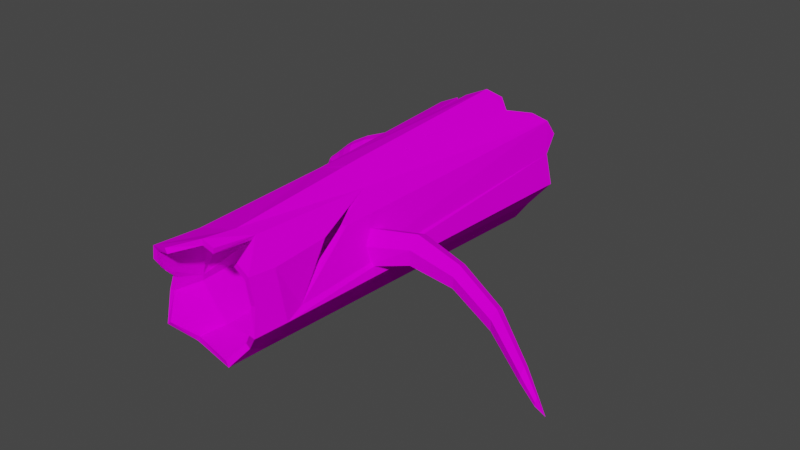 # Source: woodtunnel.blend  (saved by Blender 3.0.42; exported with 4.5.12 LTS)
import bpy
from mathutils import Matrix  # noqa: F401  (used for matrix-valued properties, if any)

bpy.ops.wm.read_factory_settings(use_empty=True)
scene = bpy.context.scene
scene.name = 'Scene'

# ---- collections
col_collection = bpy.data.collections.new('Collection'); scene.collection.children.link(col_collection)

# ---- images (referenced by path relative to the original .blend; pixels are not part of the script)
import os
ASSET_DIR = os.environ.get("B2B_ASSET_DIR", "")  # directory of the original .blend (textures are referenced by path, not embedded)
HERE = os.path.dirname(os.path.abspath(__file__))  # packed textures are extracted next to this script under _unpacked/

def load_image(name, relpath, width, height, colorspace="sRGB"):
    """Load a texture the original file referenced (path relative to the .blend, or extracted next to this script)."""
    p = next((c for c in (os.path.join(HERE, relpath), os.path.join(ASSET_DIR, relpath)) if relpath and os.path.exists(c)), "")
    if p:
        img = bpy.data.images.load(p, check_existing=True)
        img.name = name
    else:  # same state as the original file: an image datablock whose file is absent (Cycles renders it pink)
        img = bpy.data.images.new(name, width, height)
        img.source = "FILE"
        img.filepath = "//" + (relpath or name)
    img.colorspace_settings.name = colorspace
    return img
img_color_palette1_png = load_image('color_palette1.png', 'color_palette1.png', 1024, 1024, 'sRGB')

# ---- materials (node trees are filled in below, after node groups)
mat_darkwood = bpy.data.materials.new('darkwood')
mat_darkwood.use_transparent_shadow = False
mat_lightwood = bpy.data.materials.new('lightwood')
mat_lightwood.use_transparent_shadow = False

# ---- material node trees
mat_darkwood.use_nodes = True; mat_darkwood.node_tree.nodes.clear()
_N = mat_darkwood.node_tree.nodes; _L = mat_darkwood.node_tree.links
n0 = _N.new('ShaderNodeBsdfPrincipled'); n0.name = 'Principled BSDF'; n0.location = (10, 300)
n0.distribution = 'GGX'
n0.subsurface_method = 'RANDOM_WALK_SKIN'
n0.inputs[2].default_value = 1.0
n0.inputs[3].default_value = 1.45
n0.inputs[13].default_value = 0.0
n0.inputs[27].default_value = (0.0, 0.0, 0.0, 1.0)
n0.inputs[28].default_value = 1.0
n1 = _N.new('ShaderNodeOutputMaterial'); n1.name = 'Material Output'; n1.location = (300, 300)
n2 = _N.new('ShaderNodeTexImage'); n2.name = 'Image Texture'; n2.location = (-474, 292)
n2.image = img_color_palette1_png
n2.interpolation = 'Closest'
_L.new(n0.outputs[0], n1.inputs[0])
_L.new(n2.outputs[0], n0.inputs[0])
n1.is_active_output = True
mat_lightwood.use_nodes = True; mat_lightwood.node_tree.nodes.clear()
_N = mat_lightwood.node_tree.nodes; _L = mat_lightwood.node_tree.links
n0 = _N.new('ShaderNodeBsdfPrincipled'); n0.name = 'Principled BSDF'; n0.location = (10, 300)
n0.distribution = 'GGX'
n0.subsurface_method = 'RANDOM_WALK_SKIN'
n0.inputs[2].default_value = 1.0
n0.inputs[3].default_value = 1.45
n0.inputs[13].default_value = 0.0
n0.inputs[27].default_value = (0.0, 0.0, 0.0, 1.0)
n0.inputs[28].default_value = 1.0
n1 = _N.new('ShaderNodeOutputMaterial'); n1.name = 'Material Output'; n1.location = (300, 300)
n2 = _N.new('ShaderNodeTexImage'); n2.name = 'Image Texture'; n2.location = (-388, 199)
n2.image = img_color_palette1_png
n2.interpolation = 'Closest'
_L.new(n0.outputs[0], n1.inputs[0])
_L.new(n2.outputs[0], n0.inputs[0])
n1.is_active_output = True

# ---- world
world_world = bpy.data.worlds.new('World'); scene.world = world_world
world_world.use_nodes = True; world_world.node_tree.nodes.clear()
_N = world_world.node_tree.nodes; _L = world_world.node_tree.links
n0 = _N.new('ShaderNodeOutputWorld'); n0.name = 'World Output'; n0.location = (300, 300)
n1 = _N.new('ShaderNodeBackground'); n1.name = 'Background'; n1.location = (10, 300)
n1.inputs[0].default_value = (0.05088, 0.05088, 0.05088, 1.0)
_L.new(n1.outputs[0], n0.inputs[0])
n0.is_active_output = True
world_world.color = (0.05088, 0.05088, 0.05088)
world_world.use_sun_shadow = False
world_world.sun_shadow_jitter_overblur = 0.0

# ---- meshes
me_cylinder = bpy.data.meshes.new('Cylinder')
me_cylinder.from_pydata([(0.03627, 0.5459, -1.032), (0.03997, 0.2517, 0.9979), (1.041, 0.06213, -1.171), (0.8149, -0.1215, 0.967), (1.289, -1.025, -1.124), (1.006, -0.9601, 1.01), (0.5938, -1.897, -1.118), (0.47, -1.633, 1.024), (-0.5212, -1.897, -1.032), (-0.1365, 0.07694, 0.06352), (-0.3901, -1.633, 0.967), (-0.08403, 0.1051, 0.06543), (-0.1489, 0.07694, 0.05874), (-1.216, -1.025, -1.071), (-0.9264, -0.9601, 0.967), (-0.1445, 0.07694, 0.05278), (-0.07582, 0.1051, 0.05438), (-0.9683, 0.06213, -1.032), (-0.735, -0.01133, 1.075), (0.7331, -0.1867, 0.967), (-0.6532, -0.06996, 1.075), (-0.3447, -1.538, 0.967), (0.9044, -0.9368, 1.01), (-0.8244, -0.9368, 0.967), (0.4247, -1.538, 1.024), (0.03997, 0.1471, 0.9979), (0.03627, 0.4104, -1.032), (1.157, -0.9947, -1.124), (-0.4624, -1.775, -1.032), (-0.8623, -0.02239, -1.032), (-1.084, -0.9947, -1.071), (0.9349, -0.02239, -1.171), (0.535, -1.775, -1.118), (0.4108, 0.08065, 0.1052), (0.8181, -0.1155, 0.3673), (0.9888, -0.8636, 0.7219), (0.8181, -0.1155, 0.5061), (0.7413, -0.1368, 0.4968), (2.416, -0.8466, 0.1722), (0.9811, -0.9417, 0.2118), (0.7176, -0.1155, 0.3673), (2.425, -0.7876, 0.2182), (0.7356, -0.1813, 0.3985), (0.9679, -0.8501, 0.2832), (0.7356, -0.1813, 0.5251), (0.3212, 0.08065, 0.1052), (2.443, -0.5807, 0.2238), (0.886, -0.5287, 0.2919), (0.8396, -0.856, 0.7368), (-0.8339, -0.5026, 0.6711), (2.451, -0.4328, 0.1834), (0.8992, -0.2989, 0.2291), (-0.7913, -0.3157, -0.05741), (-0.8442, -0.5476, 0.4113), (2.442, -0.4918, 0.1374), (0.8852, -0.3905, 0.1577), (-0.7379, -0.509, 0.7282), (2.425, -0.6986, 0.1318), (-0.6964, -0.3274, 0.02023), (-0.7478, -0.5527, 0.4757), (0.9489, -0.7119, 0.149), (-0.1977, 0.1483, 0.09554), (3.215, -1.16, 0.2251), (3.223, -1.107, 0.2665), (-0.2077, 0.1435, 0.109), (3.239, -0.9207, 0.2715), (-0.1571, 0.1679, 0.08954), (-0.1797, 0.157, 0.1199), (3.247, -0.7877, 0.2352), (-0.1166, 0.1874, 0.09554), (3.239, -0.8407, 0.1938), (-0.1346, 0.1787, 0.1199), (3.223, -1.027, 0.1888), (3.965, -1.46, 0.3702), (-0.1065, 0.1922, 0.109), (-0.1571, 0.06237, 0.08954), (3.976, -1.332, 0.3736), (3.976, -1.277, 0.3199), (-0.1797, 0.05153, 0.1199), (-0.1977, 0.04283, 0.09554), (3.965, -1.405, 0.3165), (3.96, -1.497, 0.3416), (-0.2077, 0.03801, 0.109), (-0.1166, 0.08191, 0.09554), (3.981, -1.24, 0.3485), (1.599, -0.7881, 0.1502), (-0.1346, 0.07321, 0.1199), (1.611, -0.7097, 0.2114), (-0.1065, 0.08673, 0.109), (-0.04259, 0.223, 0.04946), (1.635, -0.4347, 0.2188), (-0.06103, 0.2142, 0.07429), (1.646, -0.2379, 0.1651), (-0.07582, 0.207, 0.05438), (1.634, -0.3163, 0.1039), (1.611, -0.5914, 0.09648), (-0.08403, 0.2031, 0.06543), (-0.009361, 0.239, 0.05438), (4.262, -1.687, 0.3874), (4.267, -1.619, 0.3892), (-0.02415, 0.2319, 0.07429), (4.267, -1.59, 0.3607), (-0.001153, 0.243, 0.06543), (-0.0684, 0.1051, 0.05328), (4.261, -1.658, 0.3589), (-0.0684, 0.1051, 0.07145), (4.259, -1.707, 0.3722), (-0.04259, 0.1175, 0.04946), (4.27, -1.57, 0.3759), (-0.06103, 0.1087, 0.07429), (4.364, -1.889, 0.3469), (-1.526, -0.6829, -0.6835), (-0.009361, 0.1335, 0.05438), (-0.02415, 0.1264, 0.07429), (-1.561, -0.8036, -0.7217), (-1.622, -0.7607, -0.7844), (-0.001153, 0.1375, 0.06543), (-1.647, -0.586, -0.8171), (-0.1179, 0.1868, 0.04076), (-1.611, -0.4542, -0.7872), (-0.1082, 0.1914, 0.03402), (-0.1135, 0.1889, 0.03479), (-1.551, -0.459, -0.7139), (-0.1096, 0.1908, 0.04397), (-1.876, -0.7631, -0.6644), (-1.904, -0.8694, -0.6885), (-0.1055, 0.1927, 0.04554), (-0.09555, 0.1975, 0.03214), (-1.953, -0.8349, -0.739), (-0.08559, 0.2023, 0.04554), (-1.973, -0.696, -0.7654), (-1.944, -0.5631, -0.7413), (-0.07761, 0.2062, 0.03479), (-0.07318, 0.2083, 0.04076), (-1.896, -0.5821, -0.6908), (-0.1135, 0.0834, 0.03479), (-2.674, -1.29, -0.6961), (-0.1179, 0.08126, 0.04076), (-2.705, -1.268, -0.729), (-2.7, -1.107, -0.7305), (-0.09555, 0.09203, 0.03214), (-2.668, -1.13, -0.6976), (-0.1055, 0.08724, 0.04554), (-2.655, -1.221, -0.6805), (-0.07761, 0.1007, 0.03479), (-0.08559, 0.09682, 0.04554), (-2.719, -1.176, -0.7462), (-0.07318, 0.1028, 0.04076), (-0.1166, 0.1874, 0.06352), (-0.1107, 0.1902, 0.05246), (-1.059, -0.5213, -0.8634), (-0.112, 0.1896, 0.06175), (-0.1365, 0.1778, 0.06352), (-0.1265, 0.1826, 0.05013), (-0.1489, 0.1718, 0.05874), (-2.795, -1.368, -0.7094), (-2.833, -1.338, -0.7328), (-0.1445, 0.174, 0.05278), (-0.1086, 0.1912, 0.05278), (-2.828, -1.214, -0.7244), (-0.1042, 0.1934, 0.05874), (-2.789, -1.223, -0.6984), (-0.1269, 0.07694, 0.05018), (-2.772, -1.311, -0.6922), (-0.1167, 0.08187, 0.05159), (-2.85, -1.267, -0.7438), (-0.1265, 0.07711, 0.05013), (-2.975, -1.496, -0.7263), (-0.1269, 0.07694, 0.06352), (-0.1166, 0.0819, 0.06352), (-0.1086, 0.08575, 0.05278), (-0.1042, 0.08788, 0.05874), (-0.07502, 0.2074, 0.08251), (-0.06038, 0.2145, 0.08035), (-0.05709, 0.2161, 0.07986), (-0.04713, 0.2208, 0.09326), (-0.03472, 0.2268, 0.08847), (-0.03915, 0.2247, 0.08251), (-0.03545, 0.2265, 0.0875), (-0.07945, 0.2053, 0.08847), (-0.06704, 0.2113, 0.09326), (-0.04713, 0.1153, 0.09326), (-0.05709, 0.1106, 0.07986), (-0.06038, 0.109, 0.08035), (-0.03915, 0.1192, 0.08251), (-0.03472, 0.1213, 0.08847), (-0.07103, 0.1038, 0.08192), (-0.07502, 0.1019, 0.08251), (-0.07945, 0.09978, 0.08847), (-0.06704, 0.1058, 0.09326), (0.2101, 0.289, -0.2685), (0.2145, 0.2869, -0.2744), (0.2225, 0.2793, -0.2637), (0.2424, 0.2651, -0.2637), (0.2325, 0.2745, -0.2771), (0.2504, 0.2612, -0.2744), (0.2548, 0.257, -0.2685), (0.2325, 0.1889, -0.2771), (0.2257, 0.1912, -0.2761), (0.2288, 0.1876, -0.2637), (0.2548, 0.1791, -0.2685), (0.2504, 0.1819, -0.2744), (0.2424, 0.1827, -0.2637), (0.2145, 0.1969, -0.2744), (0.2101, 0.1984, -0.2685), (0.2225, 0.191, -0.2637), (0.1906, 0.3322, -0.4372), (0.1862, 0.3343, -0.4312), (0.1931, 0.329, -0.4286), (0.2074, 0.3184, -0.4264), (0.2038, 0.3231, -0.4391), (0.1986, 0.3247, -0.4264), (0.2086, 0.3217, -0.4398), (0.2309, 0.3114, -0.4312), (0.2265, 0.3146, -0.4372), (0.2185, 0.3145, -0.4264), (0.1862, 0.2365, -0.4312), (0.1867, 0.2364, -0.4318), (0.1869, 0.2361, -0.431), (0.1931, 0.2334, -0.4286), (0.1906, 0.236, -0.4372), (0.2074, 0.2277, -0.4264), (0.1986, 0.2309, -0.4264), (0.2086, 0.23, -0.4398), (0.2309, 0.2201, -0.4312), (0.2265, 0.2229, -0.4372), (0.2185, 0.2237, -0.4264), (-0.06497, 0.1912, 0.3801), (-0.06114, 0.1933, 0.3749), (-0.06054, 0.1935, 0.3741), (-0.04261, 0.2003, 0.3714), (-0.04193, 0.2005, 0.3715), (-0.0401, 0.2004, 0.3848), (-0.05256, 0.1959, 0.3848), (-0.02467, 0.2101, 0.3741), (-0.02025, 0.2117, 0.3801), (-0.04095, 0.2022, 0.3717), (-0.03916, 0.202, 0.3848), (-0.03266, 0.2054, 0.3848), (-0.06114, 0.0899, 0.3749), (-0.06497, 0.08781, 0.3801), (-0.06054, 0.09023, 0.3741), (-0.05256, 0.09321, 0.3848), (-0.04261, 0.09873, 0.3714), (-0.03266, 0.1024, 0.3848), (-0.02467, 0.1069, 0.3741), (-0.02025, 0.1085, 0.3801), (-0.4197, 0.3263, -1.032), (-0.6002, 0.2394, -1.032), (-0.4598, 0.2514, -0.757), (-0.334, 0.232, -1.032), (-0.573, 0.1169, -1.032), (-0.4027, 0.1162, -0.6855), (-0.7949, -0.3318, 0.005077), (0.369, 0.1279, 0.005077), (-0.1426, 0.1963, 0.005077), (0.03819, 0.2478, 0.005077), (0.03819, 0.3642, 0.005077), (-0.7335, -0.1239, 0.005077), (-0.8245, -0.05128, 0.005077), (-0.1043, 0.2011, 0.005077), (-0.7173, -0.9305, 0.8278), (-0.2529, -1.513, 0.8278), (-0.2968, -1.604, 0.8278), (-0.816, -0.953, 0.8278), (0.9562, -0.9305, 0.8278), (0.1195, 0.1188, 0.8278), (-0.7851, -0.8474, 0.8278), (0.865, -0.1441, 0.8278), (-0.6879, -0.82, 0.8278), (0.1097, 0.2013, 0.8278), (-0.5464, -0.2341, 0.8278), (0.7868, -0.2064, 0.8278), (-0.6773, -0.03809, 0.8278), (-0.4683, -0.1765, 0.8278), (0.5358, -1.604, 0.8278), (0.1195, 0.22, 0.8278), (1.055, -0.953, 0.8278), (0.1097, 0.1015, 0.8278), (0.4919, -1.513, 0.8278), (-0.3475, 0.1202, 1.105), (-0.3066, 0.03856, 1.105), (1.165, -0.4814, -1.124), (1.046, -0.5086, -1.124), (0.9903, -0.2655, -1.217), (1.103, -0.2096, -1.217), (0.5386, 0.304, -1.001), (0.4856, 0.194, -1.001), (0.9626, -0.1439, -1.194), (0.7897, 0.1831, -1.136), (0.7102, 0.0858, -1.136), (0.2874, 0.425, -1.067), (0.2609, 0.3022, -1.067), (0.9414, -1.461, -1.078), (0.8459, -1.385, -1.078), (0.03627, -1.775, -1.118), (0.03627, -1.897, -1.118), (-0.8688, -1.461, -0.8797), (-0.7733, -1.385, -0.8797), (-1.092, -0.4814, -1.083), (-0.9733, -0.5086, -1.083), (-0.4851, -1.222, 0.8278), (-0.5846, -1.238, 1.062), (-0.6582, -1.296, 1.062), (-0.8664, -1.679, -1.041), (-0.7893, -1.58, -1.041), (-1.043, -1.243, -1.134), (-0.9288, -1.19, -1.134), (0.3791, 0.1568, 0.792), (0.3382, 0.07192, 0.792), (0.2133, 0.06363, 0.9902), (0.2337, 0.1584, 0.9902), (0.5283, -0.02824, 0.9492), (0.467, -0.1033, 0.9492), (0.7382, -1.296, 0.967), (0.6645, -1.238, 0.967), (0.9106, -0.5408, 0.967), (0.8187, -0.5618, 0.967), (-0.7388, -0.5034, 1.021), (-0.8307, -0.4857, 1.021), (0.4473, -1.585, 1.024), (-0.7828, -0.2485, 1.071), (-0.696, -0.2867, 1.071), (-0.7816, -0.7201, 0.9542), (-0.8785, -0.7229, 0.9542), (-1.099, -0.7449, -0.8132), (-1.096, -0.7979, -0.7351), (-2.346, -0.9841, -0.6646), (-1.058, -0.5274, -0.8607), (-1.058, -0.5261, -0.8625), (-1.06, -0.5364, -0.8602), (-1.05, -0.6353, -0.6984), (-2.423, -0.9297, -0.7442), (-1.015, -0.3542, -0.8254), (-1.057, -0.519, -0.861), (-1.016, -0.3617, -0.7343), (-2.4, -0.8459, -0.7252), (-2.407, -1.041, -0.7234), (-2.369, -1.068, -0.6836), (-2.362, -0.8731, -0.6854), (-2.584, -1.06, -0.747), (-2.57, -1.156, -0.729), (-2.564, -0.9873, -0.7305), (-2.517, -1.107, -0.6781), (-2.537, -1.18, -0.6945), (-2.531, -1.011, -0.6961), (-2.22, -0.714, -0.7241), (-2.228, -0.935, -0.7221), (-2.184, -0.9659, -0.6769), (-2.177, -0.7449, -0.679), (-2.159, -0.8708, -0.6554), (-2.246, -0.809, -0.7457), (3.594, -1.216, 0.2526), (3.608, -1.126, 0.3226), (3.607, -1.059, 0.2569), (3.587, -1.328, 0.2834), (3.594, -1.284, 0.3183), (3.614, -1.014, 0.2918), (-2.261, -0.7913, -0.7752), (-2.246, -0.8149, -0.7776), (-2.255, -0.7632, -0.7771), (-2.233, -0.752, -0.7818), (-2.211, -0.7659, -0.7859), (-2.206, -0.7946, -0.7861), (-2.221, -0.8164, -0.7824), (-2.296, -0.8052, -0.7931), (-2.284, -0.823, -0.7949), (-2.292, -0.7841, -0.7946), (-2.275, -0.7757, -0.7981), (-2.259, -0.7862, -0.8011), (-2.255, -0.8077, -0.8013), (-2.266, -0.8242, -0.7986), (-2.313, -0.8352, -0.8091), (-2.3, -0.8551, -0.8074), (-2.308, -0.8186, -0.8144), (-2.29, -0.8179, -0.8192), (-2.271, -0.8335, -0.82), (-2.267, -0.8538, -0.8162), (-2.28, -0.8634, -0.8106), (-2.339, -0.8705, -0.8237), (-2.331, -0.8832, -0.8227), (-2.336, -0.8599, -0.8271), (-2.325, -0.8595, -0.8302), (-2.313, -0.8694, -0.8307), (-2.31, -0.8823, -0.8282), (-2.318, -0.8885, -0.8247), (-2.359, -0.897, -0.8347), (-2.354, -0.9039, -0.8342), (-2.357, -0.8912, -0.8366), (-2.351, -0.891, -0.8383), (-2.344, -0.8964, -0.8385), (-2.343, -0.9035, -0.8372), (-2.347, -0.9068, -0.8353), (-2.391, -0.9119, -0.8505), (-2.206, -0.7456, -0.7692), (-2.23, -0.7577, -0.7641), (-2.177, -0.7915, -0.7738), (-2.183, -0.7606, -0.7735), (-2.22, -0.8133, -0.7646), (-2.193, -0.8149, -0.7699), (-2.236, -0.7879, -0.7621), (-2.218, -0.7858, -0.7483), (-2.197, -0.8179, -0.7516), (-2.143, -0.7904, -0.7632), (-2.164, -0.82, -0.7582), (-2.131, -0.7036, -0.7344), (-2.175, -0.7262, -0.7249), (-2.186, -0.7824, -0.7211), (-2.155, -0.8299, -0.7258), (-2.086, -0.7316, -0.7424), (-2.075, -0.7892, -0.743), (-2.106, -0.8329, -0.7356), (-2.211, -0.7478, -0.7509), (-2.181, -0.7325, -0.7573), (-2.151, -0.7514, -0.7628), (-2.261, -0.7913, -0.7752), (-2.246, -0.8149, -0.7776), (-2.255, -0.7632, -0.7771), (-2.233, -0.752, -0.7818), (-2.211, -0.7659, -0.7859), (-2.206, -0.7946, -0.7861), (-2.221, -0.8164, -0.7824), (-2.296, -0.8052, -0.7931), (-2.284, -0.823, -0.7949), (-2.292, -0.7841, -0.7946), (-2.275, -0.7757, -0.7981), (-2.259, -0.7862, -0.8011), (-2.255, -0.8077, -0.8013), (-2.266, -0.8242, -0.7986), (-2.313, -0.8352, -0.8091), (-2.3, -0.8551, -0.8074), (-2.308, -0.8186, -0.8144), (-2.29, -0.8179, -0.8192), (-2.271, -0.8335, -0.82), (-2.267, -0.8538, -0.8162), (-2.28, -0.8634, -0.8106), (-2.339, -0.8705, -0.8237), (-2.331, -0.8832, -0.8227), (-2.336, -0.8599, -0.8271), (-2.325, -0.8595, -0.8302), (-2.313, -0.8694, -0.8307), (-2.31, -0.8823, -0.8282), (-2.318, -0.8885, -0.8247), (-2.359, -0.897, -0.8347), (-2.354, -0.9039, -0.8342), (-2.357, -0.8912, -0.8366), (-2.351, -0.891, -0.8383), (-2.344, -0.8964, -0.8385), (-2.343, -0.9035, -0.8372), (-2.347, -0.9068, -0.8353), (-2.391, -0.9119, -0.8505), (-2.206, -0.7456, -0.7692), (-2.23, -0.7577, -0.7641), (-2.177, -0.7915, -0.7738), (-2.183, -0.7606, -0.7735), (-2.22, -0.8133, -0.7646), (-2.193, -0.8149, -0.7699), (-2.236, -0.7879, -0.7621), (-2.218, -0.7858, -0.7483), (-2.197, -0.8179, -0.7516), (-2.143, -0.7904, -0.7632), (-2.164, -0.82, -0.7582), (-2.131, -0.7036, -0.7344), (-2.175, -0.7262, -0.7249), (-2.186, -0.7824, -0.7211), (-2.155, -0.8299, -0.7258), (-2.086, -0.7316, -0.7424), (-2.075, -0.7892, -0.743), (-2.106, -0.8329, -0.7356), (-2.211, -0.7478, -0.7509), (-2.181, -0.7325, -0.7573), (-2.151, -0.7514, -0.7628), (-1.439, -0.795, -0.6045), (-1.41, -0.8488, -0.6098), (-1.5, -0.7779, -0.6074), (-1.546, -0.8105, -0.6164), (-1.543, -0.8681, -0.6247), (-1.493, -0.9075, -0.626), (-1.434, -0.8989, -0.6194), (-1.463, -0.8714, -0.5649), (-1.441, -0.9119, -0.5689), (-1.509, -0.8586, -0.5671), (-1.544, -0.883, -0.5739), (-1.542, -0.9264, -0.5801), (-1.504, -0.9561, -0.5811), (-1.46, -0.9496, -0.5761), (-1.458, -0.9733, -0.5373), (-1.421, -0.9993, -0.5454), (-1.509, -0.9859, -0.5357), (-1.535, -1.028, -0.5418), (-1.516, -1.067, -0.5509), (-1.467, -1.074, -0.5563), (-1.424, -1.044, -0.5538), (-1.435, -1.065, -0.5049), (-1.411, -1.081, -0.5101), (-1.467, -1.073, -0.5039), (-1.484, -1.099, -0.5078), (-1.472, -1.125, -0.5136), (-1.44, -1.129, -0.517), (-1.413, -1.11, -0.5154), (-1.417, -1.134, -0.4808), (-1.404, -1.143, -0.4836), (-1.435, -1.139, -0.4803), (-1.444, -1.153, -0.4824), (-1.438, -1.167, -0.4856), (-1.42, -1.17, -0.4874), (-1.406, -1.159, -0.4866), (-1.434, -1.204, -0.4454), (-1.524, -0.7627, -0.6454), (-1.474, -0.7276, -0.6357), (-1.467, -0.867, -0.6557), (-1.52, -0.8247, -0.6543), (-1.377, -0.8039, -0.6383), (-1.403, -0.8578, -0.6486), (-1.409, -0.746, -0.6326), (-1.371, -0.689, -0.657), (-1.331, -0.7621, -0.6643), (-1.444, -0.8417, -0.6863), (-1.363, -0.8301, -0.6773), (-1.507, -0.6043, -0.7275), (-1.414, -0.5389, -0.7095), (-1.292, -0.5732, -0.7036), (-1.233, -0.6813, -0.7143), (-1.501, -0.72, -0.7441), (-1.401, -0.799, -0.7468), (-1.282, -0.7817, -0.7335), (-1.453, -0.6658, -0.661), (-1.516, -0.71, -0.6732), (-1.512, -0.7883, -0.6845)], [], [(211, 208, 191, 194, 209), (238, 237, 232, 233, 227, 228, 71, 67, 64, 61, 66, 69, 151, 148, 152, 154, 157, 153, 149, 123, 118, 121, 120, 260, 255, 0, 247, 249, 248, 17, 259, 273, 270, 100, 178, 176, 175, 180, 179, 172, 173, 91, 96, 74, 229, 230, 231, 236, 234, 235), (257, 254, 196, 193, 192, 190, 191, 0), (308, 312, 3, 268, 36, 33, 254, 257, 276, 1, 311), (305, 298, 301, 262, 28), (220, 217, 216, 218, 219, 198, 203, 26, 40, 45, 202, 200, 201, 197, 221, 226, 224, 225, 223), (314, 7, 275, 277, 5), (24, 21, 10, 7, 320), (302, 303, 10, 21), (309, 310, 25, 266, 256, 26, 203, 204, 205, 199, 202, 45, 37, 44, 272, 19, 313), (294, 32, 279, 265, 27), (177, 178, 100, 91, 173, 174), (209, 194, 195, 196, 254, 33, 34, 2, 289, 286, 291, 0, 191, 208, 207, 206, 210, 212, 214, 213, 215), (228, 229, 74, 71), (260, 120, 127, 132, 133, 129, 126, 123, 149, 158, 160, 151, 69, 74, 96, 93, 89, 97, 102, 100, 270, 276, 257), (29, 17, 248, 251), (258, 271, 58, 59, 269, 261, 30, 300, 29), (44, 48, 42, 31, 288, 284, 283, 27, 265, 272), (222, 221, 197, 198, 219), (303, 14, 264, 263, 10), (58, 52, 53, 59), (316, 5, 277, 268, 3), (40, 26, 42), (7, 10, 263, 275), (295, 28, 262, 279, 32), (182, 183, 109, 113, 278, 274, 82, 78, 86, 239, 240, 242, 244, 246, 245, 243, 241, 88, 83, 75, 79, 137, 164, 166, 162, 168, 169, 171, 170, 142, 145, 147, 103, 105, 186, 187, 188, 189, 181, 185, 184), (135, 137, 79, 82, 274, 271, 258, 256, 266, 278, 113, 116, 112, 107, 103, 147, 144, 140), (164, 137, 142, 170), (0, 255, 260), (86, 88, 241, 239), (105, 109, 183, 186), (42, 48, 35, 34, 40), (45, 33, 36, 37), (48, 44, 37, 36, 35), (34, 33, 45, 40), (287, 290, 31, 42, 26, 292), (273, 259, 253, 49, 53, 267), (49, 56, 59, 53), (269, 59, 56, 58, 271), (56, 49, 253, 52, 58), (83, 69, 66, 75), (88, 74, 69, 83), (71, 74, 88, 86), (67, 71, 86, 78), (64, 67, 78, 82), (64, 82, 79, 61), (75, 66, 61, 79), (112, 97, 89, 107), (116, 102, 97, 112), (100, 102, 116, 113), (91, 100, 113, 109), (109, 105, 11, 96, 91), (96, 11, 16, 93), (103, 107, 89, 93, 16), (16, 11, 105, 103), (144, 132, 127, 140), (132, 144, 147, 133), (129, 133, 147, 145), (126, 129, 145, 142), (118, 123, 126, 142, 137), (118, 137, 135, 121), (120, 121, 135, 140, 127), (149, 153, 166, 164, 170, 158), (171, 160, 158, 170), (169, 148, 151, 160, 171), (169, 168, 9, 152, 148), (9, 12, 154, 152), (154, 12, 15, 157), (162, 166, 153, 157, 15), (162, 15, 12, 9, 168), (184, 177, 174, 182), (178, 177, 184, 185, 176), (175, 176, 185, 181), (180, 175, 181, 189), (179, 180, 189, 188), (179, 188, 187, 172), (182, 174, 173, 172, 187, 186, 183), (201, 195, 194, 197), (200, 196, 195, 201), (193, 196, 200, 202), (205, 192, 193, 202, 199), (190, 192, 205, 204), (191, 190, 204, 203), (203, 198, 197, 194, 191), (225, 214, 212, 223), (224, 213, 214, 225), (215, 213, 224, 226), (221, 222, 211, 209, 215, 226), (216, 207, 208, 211, 222, 219, 218), (217, 220, 206, 207, 216), (223, 212, 210, 206, 220), (245, 234, 236, 231, 230, 243), (246, 235, 234, 245), (238, 235, 246, 244), (242, 233, 232, 237, 238, 244), (227, 233, 242, 240), (241, 229, 228, 227, 240, 239), (243, 230, 229, 241), (252, 249, 247, 250), (248, 249, 252, 251), (252, 250, 26, 256, 258, 29, 251), (253, 259, 17, 52), (260, 257, 0), (279, 262, 21, 24), (278, 266, 25), (271, 274, 20), (324, 319, 321, 18, 273, 267, 14), (323, 23, 269, 271, 20, 322, 318), (273, 18, 280, 1, 270), (265, 22, 317, 19, 272), (297, 304, 8, 263, 264, 13, 306), (282, 285, 2, 34, 35, 36, 268, 277, 4), (263, 8, 296, 6, 275), (278, 25, 281, 20, 274), (267, 264, 14), (301, 261, 23, 302), (275, 6, 293, 4, 277), (279, 24, 315, 22, 265), (276, 270, 1), (261, 269, 23), (325, 13, 264, 267, 53, 52, 17, 299, 329, 328, 334, 333, 335, 331, 326), (329, 299, 13, 325, 330), (281, 280, 18, 20), (314, 315, 24, 320, 7), (25, 1, 280, 281), (290, 289, 2, 31), (283, 282, 4, 27), (294, 293, 6, 32), (284, 285, 282, 283), (288, 31, 2, 285, 284), (292, 291, 286, 287), (287, 286, 289, 290), (26, 0, 291, 292), (250, 247, 0, 26), (27, 4, 293, 294), (32, 6, 296, 295), (305, 304, 297, 298), (295, 296, 8, 28), (307, 306, 13, 30), (300, 299, 17, 29), (30, 13, 299, 300), (323, 324, 14, 23), (317, 22, 5, 316), (313, 19, 3, 312), (23, 14, 303, 302), (262, 301, 302, 21), (307, 30, 261, 301, 298), (28, 8, 304, 305), (298, 297, 306, 307), (310, 309, 308, 311), (25, 310, 311, 1), (309, 313, 312, 308), (22, 315, 314, 5), (19, 317, 316, 3), (322, 321, 319, 318), (20, 18, 321, 322), (318, 319, 324, 323), (87, 43, 39, 85), (90, 47, 43, 87), (92, 51, 47, 90), (94, 55, 51, 92), (43, 47, 51, 55, 60, 39), (95, 60, 55, 94), (68, 70, 54, 50), (352, 355, 62, 72), (63, 65, 46, 41), (70, 72, 57, 54), (62, 63, 41, 38), (65, 68, 50, 46), (356, 353, 65, 63), (354, 352, 72, 70), (353, 357, 68, 65), (355, 356, 63, 62), (39, 60, 95, 85), (57, 72, 62, 38), (57, 95, 94, 54), (54, 94, 92, 50), (50, 92, 90, 46), (46, 90, 87, 41), (41, 87, 85, 38), (95, 57, 38, 85), (357, 84, 77, 354), (104, 106, 81, 80), (106, 98, 73, 81), (108, 101, 77, 84), (98, 99, 76, 73), (99, 108, 84, 76), (101, 104, 80, 77), (110, 101, 108), (110, 108, 99), (110, 104, 101), (110, 106, 104), (110, 98, 106), (110, 99, 98), (328, 329, 150, 333, 334), (130, 131, 119, 117), (349, 350, 124, 134), (125, 128, 115, 114), (131, 134, 122, 119), (124, 125, 114, 111), (128, 130, 117, 115), (348, 347, 128, 125), (346, 349, 134, 131), (347, 351, 130, 128), (350, 348, 125, 124), (122, 134, 124, 111), (122, 335, 333, 119), (119, 333, 150, 117), (325, 115, 117, 150, 329, 330), (326, 114, 115, 325), (331, 111, 114, 326), (335, 122, 111, 331), (340, 146, 139, 342), (161, 163, 143, 141), (163, 155, 136, 143), (165, 159, 139, 146), (155, 156, 138, 136), (156, 165, 146, 138), (159, 161, 141, 139), (167, 159, 165), (167, 165, 156), (167, 161, 159), (167, 163, 161), (167, 155, 163), (167, 156, 155), (351, 332, 336, 346), (343, 344, 338, 327), (341, 340, 332, 337), (342, 345, 339, 336), (344, 341, 337, 338), (345, 343, 327, 339), (141, 143, 343, 345), (136, 138, 341, 344), (139, 141, 345, 342), (138, 146, 340, 341), (143, 136, 344, 343), (332, 340, 342, 336), (130, 351, 346, 131), (327, 338, 348, 350), (337, 332, 351, 347), (336, 339, 349, 346), (338, 337, 347, 348), (339, 327, 350, 349), (68, 357, 354, 70), (81, 73, 356, 355), (76, 84, 357, 353), (77, 80, 352, 354), (73, 76, 353, 356), (80, 81, 355, 352), (360, 358, 365, 367), (398, 399, 364, 359), (396, 397, 362, 363), (394, 395, 360, 361), (400, 398, 359, 358), (399, 396, 363, 364), (397, 394, 361, 362), (395, 400, 358, 360), (371, 370, 377, 378), (359, 364, 371, 366), (363, 362, 369, 370), (361, 360, 367, 368), (358, 359, 366, 365), (364, 363, 370, 371), (362, 361, 368, 369), (373, 378, 385, 380), (369, 368, 375, 376), (367, 365, 372, 374), (366, 371, 378, 373), (370, 369, 376, 377), (368, 367, 374, 375), (365, 366, 373, 372), (383, 382, 389, 390), (377, 376, 383, 384), (375, 374, 381, 382), (372, 373, 380, 379), (378, 377, 384, 385), (376, 375, 382, 383), (374, 372, 379, 381), (392, 391, 393), (381, 379, 386, 388), (380, 385, 392, 387), (384, 383, 390, 391), (382, 381, 388, 389), (379, 380, 387, 386), (385, 384, 391, 392), (413, 412, 395, 394), (390, 389, 393), (388, 386, 393), (387, 392, 393), (391, 390, 393), (389, 388, 393), (386, 387, 393), (401, 402, 398, 400), (404, 403, 396, 399), (414, 413, 394, 397), (412, 401, 400, 395), (403, 414, 397, 396), (402, 404, 399, 398), (404, 402, 408, 411), (407, 406, 405, 409, 410, 411, 408), (414, 403, 410, 409), (401, 412, 406, 407), (403, 404, 411, 410), (402, 401, 407, 408), (413, 414, 409, 405), (412, 413, 405, 406), (417, 415, 422, 424), (455, 456, 421, 416), (453, 454, 419, 420), (451, 452, 417, 418), (457, 455, 416, 415), (456, 453, 420, 421), (454, 451, 418, 419), (452, 457, 415, 417), (428, 427, 434, 435), (416, 421, 428, 423), (420, 419, 426, 427), (418, 417, 424, 425), (415, 416, 423, 422), (421, 420, 427, 428), (419, 418, 425, 426), (430, 435, 442, 437), (426, 425, 432, 433), (424, 422, 429, 431), (423, 428, 435, 430), (427, 426, 433, 434), (425, 424, 431, 432), (422, 423, 430, 429), (440, 439, 446, 447), (434, 433, 440, 441), (432, 431, 438, 439), (429, 430, 437, 436), (435, 434, 441, 442), (433, 432, 439, 440), (431, 429, 436, 438), (449, 448, 450), (438, 436, 443, 445), (437, 442, 449, 444), (441, 440, 447, 448), (439, 438, 445, 446), (436, 437, 444, 443), (442, 441, 448, 449), (470, 469, 452, 451), (447, 446, 450), (445, 443, 450), (444, 449, 450), (448, 447, 450), (446, 445, 450), (443, 444, 450), (458, 459, 455, 457), (461, 460, 453, 456), (471, 470, 451, 454), (469, 458, 457, 452), (460, 471, 454, 453), (459, 461, 456, 455), (461, 459, 465, 468), (464, 463, 462, 466, 467, 468, 465), (471, 460, 467, 466), (458, 469, 463, 464), (460, 461, 468, 467), (459, 458, 464, 465), (470, 471, 466, 462), (469, 470, 462, 463), (474, 472, 479, 481), (512, 513, 478, 473), (510, 511, 476, 477), (508, 509, 474, 475), (514, 512, 473, 472), (513, 510, 477, 478), (511, 508, 475, 476), (509, 514, 472, 474), (485, 484, 491, 492), (473, 478, 485, 480), (477, 476, 483, 484), (475, 474, 481, 482), (472, 473, 480, 479), (478, 477, 484, 485), (476, 475, 482, 483), (487, 492, 499, 494), (483, 482, 489, 490), (481, 479, 486, 488), (480, 485, 492, 487), (484, 483, 490, 491), (482, 481, 488, 489), (479, 480, 487, 486), (497, 496, 503, 504), (491, 490, 497, 498), (489, 488, 495, 496), (486, 487, 494, 493), (492, 491, 498, 499), (490, 489, 496, 497), (488, 486, 493, 495), (506, 505, 507), (495, 493, 500, 502), (494, 499, 506, 501), (498, 497, 504, 505), (496, 495, 502, 503), (493, 494, 501, 500), (499, 498, 505, 506), (527, 526, 509, 508), (504, 503, 507), (502, 500, 507), (501, 506, 507), (505, 504, 507), (503, 502, 507), (500, 501, 507), (515, 516, 512, 514), (518, 517, 510, 513), (528, 527, 508, 511), (526, 515, 514, 509), (517, 528, 511, 510), (516, 518, 513, 512), (518, 516, 522, 525), (521, 520, 519, 523, 524, 525, 522), (528, 517, 524, 523), (515, 526, 520, 521), (517, 518, 525, 524), (516, 515, 521, 522), (527, 528, 523, 519), (526, 527, 519, 520)])
me_cylinder.polygons.foreach_set('material_index', [0, 0, 0, 0, 1, 1, 0, 1, 1, 1, 1, 0, 0, 0, 0, 1, 1, 1, 1, 0, 0, 0, 1, 0, 1, 1, 1, 1, 0, 1, 1, 0, 0, 0, 0, 1, 0, 0, 1, 0, 0, 0, 0, 0, 0, 0, 0, 0, 0, 0, 0, 0, 0, 0, 0, 0, 0, 0, 0, 0, 0, 0, 0, 0, 0, 0, 0, 0, 0, 0, 0, 0, 0, 0, 0, 0, 0, 0, 0, 0, 0, 0, 0, 0, 0, 0, 0, 0, 0, 0, 0, 0, 0, 0, 0, 0, 0, 0, 0, 0, 1, 0, 0, 1, 1, 1, 0, 1, 0, 1, 0, 0, 0, 1, 0, 1, 0, 1, 0, 1, 0, 0, 1, 1, 1, 1, 1, 1, 1, 1, 1, 1, 1, 1, 1, 1, 1, 1, 1, 1, 1, 1, 1, 1, 1, 1, 1, 1, 1, 1, 1, 1, 1, 1, 1, 1, 1, 0, 0, 0, 0, 0, 0, 0, 0, 0, 0, 0, 0, 0, 0, 0, 0, 0, 0, 0, 0, 0, 0, 0, 0, 0, 0, 0, 0, 0, 0, 0, 0, 0, 0, 0, 0, 0, 0, 0, 0, 0, 0, 0, 0, 0, 0, 0, 0, 0, 0, 0, 0, 0, 0, 0, 0, 0, 0, 0, 0, 0, 0, 0, 0, 0, 0, 0, 0, 0, 0, 0, 0, 0, 0, 0, 0, 0, 0, 0, 0, 0, 0, 0, 0, 0, 0, 0, 0, 0, 0, 0, 0, 0, 0, 0, 0, 0, 0, 0, 0, 0, 0, 0, 0, 0, 0, 0, 0, 0, 0, 0, 0, 0, 0, 0, 0, 0, 0, 0, 0, 0, 0, 0, 0, 0, 0, 0, 0, 0, 0, 0, 0, 0, 0, 0, 0, 0, 0, 0, 0, 0, 0, 0, 0, 0, 0, 0, 0, 0, 0, 0, 0, 0, 0, 0, 0, 0, 0, 0, 0, 0, 0, 0, 0, 0, 0, 0, 0, 0, 0, 0, 0, 0, 0, 0, 0, 0, 0, 0, 0, 0, 0, 0, 0, 0, 0, 0, 0, 0, 0, 0, 0, 0, 0, 0, 0, 0, 0, 0, 0, 0, 0, 0, 0, 0, 0, 0, 0, 0, 0, 0, 0, 0, 0, 0, 0, 0, 0, 0, 0, 0, 0, 0, 0, 0, 0, 0, 0, 0, 0, 0, 0, 0, 0, 0, 0, 0, 0, 0, 0, 0, 0, 0, 0, 0, 0, 0, 0, 0, 0, 0, 0, 0, 0, 0, 0, 0, 0, 0, 0, 0, 0, 0])
_uv = me_cylinder.uv_layers.new(name='UVMap')
_uv.uv.foreach_set('vector', [0.4399, 0.3132, 0.4399, 0.3132, 0.4399, 0.3132, 0.4399, 0.3132, 0.4399, 0.3132, 0.4399, 0.3132, 0.4399, 0.3132, 0.4399, 0.3132, 0.4399, 0.3132, 0.4399, 0.3132, 0.4399, 0.3132, 0.4399, 0.3132, 0.4399, 0.3132, 0.4399, 0.3132, 0.4399, 0.3132, 0.4399, 0.3132, 0.4399, 0.3132, 0.4399, 0.3132, 0.4399, 0.3132, 0.4399, 0.3132, 0.4399, 0.3132, 0.4399, 0.3132, 0.4399, 0.3132, 0.4399, 0.3132, 0.4399, 0.3132, 0.4399, 0.3132, 0.4399, 0.3132, 0.4399, 0.3132, 0.4399, 0.3132, 0.4399, 0.3132, 0.4399, 0.3132, 0.4399, 0.3132, 0.4399, 0.3132, 0.4399, 0.3132, 0.4399, 0.3132, 0.4399, 0.3132, 0.4399, 0.3132, 0.4399, 0.3132, 0.4399, 0.3132, 0.4399, 0.3132, 0.4399, 0.3132, 0.4399, 0.3132, 0.4399, 0.3132, 0.4399, 0.3132, 0.4399, 0.3132, 0.4399, 0.3132, 0.4399, 0.3132, 0.4399, 0.3132, 0.4399, 0.3132, 0.4399, 0.3132, 0.4399, 0.3132, 0.4399, 0.3132, 0.4399, 0.3132, 0.4399, 0.3132, 0.4399, 0.3132, 0.4399, 0.3132, 0.4399, 0.3132, 0.4399, 0.3132, 0.4399, 0.3132, 0.4399, 0.3132, 0.4399, 0.3132, 0.4399, 0.3132, 0.4399, 0.3132, 0.4399, 0.3132, 0.4399, 0.3132, 0.4399, 0.3132, 0.4399, 0.3132, 0.4399, 0.3132, 0.4399, 0.3132, 0.4399, 0.3132, 0.4399, 0.3132, 0.4399, 0.3132, 0.4399, 0.3132, 0.4399, 0.3132, 0.6441, 0.449, 0.6441, 0.449, 0.6441, 0.449, 0.6441, 0.449, 0.6441, 0.449, 0.6441, 0.449, 0.6441, 0.449, 0.6441, 0.449, 0.6441, 0.449, 0.6441, 0.449, 0.6441, 0.449, 0.6441, 0.449, 0.6441, 0.449, 0.6441, 0.449, 0.6441, 0.449, 0.6441, 0.449, 0.6441, 0.449, 0.6441, 0.449, 0.6441, 0.449, 0.6441, 0.449, 0.6441, 0.449, 0.6441, 0.449, 0.6441, 0.449, 0.6441, 0.449, 0.4399, 0.3132, 0.4399, 0.3132, 0.4399, 0.3132, 0.4399, 0.3132, 0.4399, 0.3132, 0.6441, 0.449, 0.6441, 0.449, 0.6441, 0.449, 0.6441, 0.449, 0.6441, 0.449, 0.6441, 0.449, 0.6441, 0.449, 0.6441, 0.449, 0.6441, 0.449, 0.6441, 0.449, 0.6441, 0.449, 0.6441, 0.449, 0.6441, 0.449, 0.6441, 0.449, 0.6441, 0.449, 0.6441, 0.449, 0.6441, 0.449, 0.6441, 0.449, 0.6441, 0.449, 0.6441, 0.449, 0.6441, 0.449, 0.6441, 0.449, 0.6441, 0.449, 0.6441, 0.449, 0.6441, 0.449, 0.6441, 0.449, 0.6441, 0.449, 0.6441, 0.449, 0.6441, 0.449, 0.6441, 0.449, 0.6441, 0.449, 0.4399, 0.3132, 0.4399, 0.3132, 0.4399, 0.3132, 0.4399, 0.3132, 0.4399, 0.3132, 0.4399, 0.3132, 0.4399, 0.3132, 0.4399, 0.3132, 0.4399, 0.3132, 0.4399, 0.3132, 0.4399, 0.3132, 0.4399, 0.3132, 0.4399, 0.3132, 0.4399, 0.3132, 0.4399, 0.3132, 0.4399, 0.3132, 0.4399, 0.3132, 0.4399, 0.3132, 0.4399, 0.3132, 0.4399, 0.3132, 0.4399, 0.3132, 0.4399, 0.3132, 0.4399, 0.3132, 0.4399, 0.3132, 0.4399, 0.3132, 0.4399, 0.3132, 0.4399, 0.3132, 0.4399, 0.3132, 0.4399, 0.3132, 0.4399, 0.3132, 0.4399, 0.3132, 0.4399, 0.3132, 0.4399, 0.3132, 0.4399, 0.3132, 0.4399, 0.3132, 0.4399, 0.3132, 0.4399, 0.3132, 0.4399, 0.3132, 0.4399, 0.3132, 0.4399, 0.3132, 0.4399, 0.3132, 0.4399, 0.3132, 0.4399, 0.3132, 0.4399, 0.3132, 0.4399, 0.3132, 0.4399, 0.3132, 0.4399, 0.3132, 0.4399, 0.3132, 0.4399, 0.3132, 0.4399, 0.3132, 0.4399, 0.3132, 0.4399, 0.3132, 0.4399, 0.3132, 0.4399, 0.3132, 0.6441, 0.449, 0.6441, 0.449, 0.6441, 0.449, 0.6441, 0.449, 0.6441, 0.449, 0.6441, 0.449, 0.6441, 0.449, 0.6441, 0.449, 0.6441, 0.449, 0.6441, 0.449, 0.6441, 0.449, 0.6441, 0.449, 0.6441, 0.449, 0.6441, 0.449, 0.6441, 0.449, 0.6441, 0.449, 0.6441, 0.449, 0.6441, 0.449, 0.6441, 0.449, 0.6441, 0.449, 0.6441, 0.449, 0.6441, 0.449, 0.6441, 0.449, 0.6441, 0.449, 0.6441, 0.449, 0.6441, 0.449, 0.6441, 0.449, 0.6441, 0.449, 0.4399, 0.3132, 0.4399, 0.3132, 0.4399, 0.3132, 0.4399, 0.3132, 0.4399, 0.3132, 0.4399, 0.3132, 0.4399, 0.3132, 0.4399, 0.3132, 0.4399, 0.3132, 0.4399, 0.3132, 0.4399, 0.3132, 0.4399, 0.3132, 0.4399, 0.3132, 0.4399, 0.3132, 0.6441, 0.449, 0.6441, 0.449, 0.6441, 0.449, 0.4399, 0.3132, 0.4399, 0.3132, 0.4399, 0.3132, 0.4399, 0.3132, 0.6441, 0.449, 0.6441, 0.449, 0.6441, 0.449, 0.6441, 0.449, 0.6441, 0.449, 0.6441, 0.449, 0.6441, 0.449, 0.6441, 0.449, 0.6441, 0.449, 0.6441, 0.449, 0.6441, 0.449, 0.6441, 0.449, 0.6441, 0.449, 0.6441, 0.449, 0.6441, 0.449, 0.6441, 0.449, 0.6441, 0.449, 0.6441, 0.449, 0.6441, 0.449, 0.6441, 0.449, 0.6441, 0.449, 0.6441, 0.449, 0.6441, 0.449, 0.6441, 0.449, 0.6441, 0.449, 0.6441, 0.449, 0.6441, 0.449, 0.6441, 0.449, 0.6441, 0.449, 0.6441, 0.449, 0.6441, 0.449, 0.6441, 0.449, 0.6441, 0.449, 0.6441, 0.449, 0.6441, 0.449, 0.6441, 0.449, 0.6441, 0.449, 0.6441, 0.449, 0.6441, 0.449, 0.6441, 0.449, 0.6441, 0.449, 0.6441, 0.449, 0.6441, 0.449, 0.6441, 0.449, 0.6441, 0.449, 0.6441, 0.449, 0.6441, 0.449, 0.6441, 0.449, 0.6441, 0.449, 0.6441, 0.449, 0.6441, 0.449, 0.6441, 0.449, 0.6441, 0.449, 0.6441, 0.449, 0.6441, 0.449, 0.6441, 0.449, 0.6441, 0.449, 0.6441, 0.449, 0.6441, 0.449, 0.6441, 0.449, 0.6441, 0.449, 0.6441, 0.449, 0.6441, 0.449, 0.6441, 0.449, 0.6441, 0.449, 0.6441, 0.449, 0.6441, 0.449, 0.6441, 0.449, 0.4399, 0.3132, 0.4399, 0.3132, 0.4399, 0.3132, 0.6441, 0.449, 0.6441, 0.449, 0.6441, 0.449, 0.6441, 0.449, 0.6441, 0.449, 0.6441, 0.449, 0.6441, 0.449, 0.6441, 0.449, 0.4399, 0.3132, 0.4399, 0.3132, 0.4399, 0.3132, 0.4399, 0.3132, 0.4399, 0.3132, 0.4399, 0.3132, 0.4399, 0.3132, 0.4399, 0.3132, 0.4399, 0.3132, 0.4399, 0.3132, 0.4399, 0.3132, 0.4399, 0.3132, 0.4399, 0.3132, 0.4399, 0.3132, 0.4399, 0.3132, 0.4399, 0.3132, 0.4399, 0.3132, 0.4399, 0.3132, 0.6441, 0.449, 0.6441, 0.449, 0.6441, 0.449, 0.6441, 0.449, 0.6441, 0.449, 0.6441, 0.449, 0.4399, 0.3132, 0.4399, 0.3132, 0.4399, 0.3132, 0.4399, 0.3132, 0.4399, 0.3132, 0.4399, 0.3132, 0.4399, 0.3132, 0.4399, 0.3132, 0.4399, 0.3132, 0.4399, 0.3132, 0.6441, 0.449, 0.6441, 0.449, 0.6441, 0.449, 0.6441, 0.449, 0.6441, 0.449, 0.4399, 0.3132, 0.4399, 0.3132, 0.4399, 0.3132, 0.4399, 0.3132, 0.4399, 0.3132, 0.4399, 0.3132, 0.4399, 0.3132, 0.4399, 0.3132, 0.4399, 0.3132, 0.4399, 0.3132, 0.4399, 0.3132, 0.4399, 0.3132, 0.4399, 0.3132, 0.4399, 0.3132, 0.4399, 0.3132, 0.4399, 0.3132, 0.4399, 0.3132, 0.4399, 0.3132, 0.4399, 0.3132, 0.4399, 0.3132, 0.4399, 0.3132, 0.4399, 0.3132, 0.4399, 0.3132, 0.4399, 0.3132, 0.4399, 0.3132, 0.4399, 0.3132, 0.4399, 0.3132, 0.4399, 0.3132, 0.4399, 0.3132, 0.4399, 0.3132, 0.4399, 0.3132, 0.4399, 0.3132, 0.4399, 0.3132, 0.4399, 0.3132, 0.4399, 0.3132, 0.4399, 0.3132, 0.4399, 0.3132, 0.4399, 0.3132, 0.4399, 0.3132, 0.4399, 0.3132, 0.4399, 0.3132, 0.4399, 0.3132, 0.4399, 0.3132, 0.4399, 0.3132, 0.4399, 0.3132, 0.4399, 0.3132, 0.4399, 0.3132, 0.4399, 0.3132, 0.4399, 0.3132, 0.4399, 0.3132, 0.4399, 0.3132, 0.4399, 0.3132, 0.4399, 0.3132, 0.4399, 0.3132, 0.4399, 0.3132, 0.4399, 0.3132, 0.4399, 0.3132, 0.4399, 0.3132, 0.4399, 0.3132, 0.4399, 0.3132, 0.4399, 0.3132, 0.4399, 0.3132, 0.4399, 0.3132, 0.4399, 0.3132, 0.4399, 0.3132, 0.4399, 0.3132, 0.4399, 0.3132, 0.4399, 0.3132, 0.4399, 0.3132, 0.4399, 0.3132, 0.4399, 0.3132, 0.4399, 0.3132, 0.4399, 0.3132, 0.4399, 0.3132, 0.4399, 0.3132, 0.4399, 0.3132, 0.4399, 0.3132, 0.4399, 0.3132, 0.4399, 0.3132, 0.4399, 0.3132, 0.4399, 0.3132, 0.4399, 0.3132, 0.4399, 0.3132, 0.4399, 0.3132, 0.4399, 0.3132, 0.4399, 0.3132, 0.4399, 0.3132, 0.4399, 0.3132, 0.4399, 0.3132, 0.4399, 0.3132, 0.4399, 0.3132, 0.4399, 0.3132, 0.4399, 0.3132, 0.4399, 0.3132, 0.4399, 0.3132, 0.4399, 0.3132, 0.4399, 0.3132, 0.4399, 0.3132, 0.4399, 0.3132, 0.4399, 0.3132, 0.4399, 0.3132, 0.4399, 0.3132, 0.4399, 0.3132, 0.4399, 0.3132, 0.4399, 0.3132, 0.4399, 0.3132, 0.4399, 0.3132, 0.4399, 0.3132, 0.4399, 0.3132, 0.4399, 0.3132, 0.4399, 0.3132, 0.4399, 0.3132, 0.4399, 0.3132, 0.4399, 0.3132, 0.4399, 0.3132, 0.4399, 0.3132, 0.4399, 0.3132, 0.4399, 0.3132, 0.4399, 0.3132, 0.4399, 0.3132, 0.4399, 0.3132, 0.4399, 0.3132, 0.4399, 0.3132, 0.4399, 0.3132, 0.4399, 0.3132, 0.4399, 0.3132, 0.4399, 0.3132, 0.4399, 0.3132, 0.4399, 0.3132, 0.4399, 0.3132, 0.4399, 0.3132, 0.4399, 0.3132, 0.4399, 0.3132, 0.4399, 0.3132, 0.4399, 0.3132, 0.4399, 0.3132, 0.4399, 0.3132, 0.4399, 0.3132, 0.4399, 0.3132, 0.4399, 0.3132, 0.4399, 0.3132, 0.4399, 0.3132, 0.4399, 0.3132, 0.4399, 0.3132, 0.4399, 0.3132, 0.4399, 0.3132, 0.4399, 0.3132, 0.4399, 0.3132, 0.4399, 0.3132, 0.4399, 0.3132, 0.4399, 0.3132, 0.4399, 0.3132, 0.4399, 0.3132, 0.4399, 0.3132, 0.4399, 0.3132, 0.4399, 0.3132, 0.4399, 0.3132, 0.4399, 0.3132, 0.4399, 0.3132, 0.4399, 0.3132, 0.4399, 0.3132, 0.4399, 0.3132, 0.4399, 0.3132, 0.4399, 0.3132, 0.4399, 0.3132, 0.4399, 0.3132, 0.4399, 0.3132, 0.4399, 0.3132, 0.4399, 0.3132, 0.4399, 0.3132, 0.4399, 0.3132, 0.4399, 0.3132, 0.4399, 0.3132, 0.4399, 0.3132, 0.4399, 0.3132, 0.4399, 0.3132, 0.4399, 0.3132, 0.4399, 0.3132, 0.4399, 0.3132, 0.4399, 0.3132, 0.4399, 0.3132, 0.4399, 0.3132, 0.4399, 0.3132, 0.4399, 0.3132, 0.4399, 0.3132, 0.4399, 0.3132, 0.4399, 0.3132, 0.4399, 0.3132, 0.4399, 0.3132, 0.4399, 0.3132, 0.4399, 0.3132, 0.4399, 0.3132, 0.4399, 0.3132, 0.4399, 0.3132, 0.4399, 0.3132, 0.4399, 0.3132, 0.4399, 0.3132, 0.4399, 0.3132, 0.4399, 0.3132, 0.4399, 0.3132, 0.4399, 0.3132, 0.4399, 0.3132, 0.4399, 0.3132, 0.4399, 0.3132, 0.4399, 0.3132, 0.4399, 0.3132, 0.4399, 0.3132, 0.4399, 0.3132, 0.4399, 0.3132, 0.4399, 0.3132, 0.4399, 0.3132, 0.4399, 0.3132, 0.4399, 0.3132, 0.4399, 0.3132, 0.4399, 0.3132, 0.4399, 0.3132, 0.4399, 0.3132, 0.4399, 0.3132, 0.4399, 0.3132, 0.4399, 0.3132, 0.4399, 0.3132, 0.4399, 0.3132, 0.4399, 0.3132, 0.4399, 0.3132, 0.4399, 0.3132, 0.4399, 0.3132, 0.4399, 0.3132, 0.4399, 0.3132, 0.4399, 0.3132, 0.4399, 0.3132, 0.4399, 0.3132, 0.4399, 0.3132, 0.4399, 0.3132, 0.4399, 0.3132, 0.4399, 0.3132, 0.4399, 0.3132, 0.4399, 0.3132, 0.4399, 0.3132, 0.4399, 0.3132, 0.4399, 0.3132, 0.4399, 0.3132, 0.4399, 0.3132, 0.4399, 0.3132, 0.4399, 0.3132, 0.4399, 0.3132, 0.4399, 0.3132, 0.4399, 0.3132, 0.4399, 0.3132, 0.4399, 0.3132, 0.4399, 0.3132, 0.4399, 0.3132, 0.4399, 0.3132, 0.4399, 0.3132, 0.4399, 0.3132, 0.4399, 0.3132, 0.4399, 0.3132, 0.4399, 0.3132, 0.4399, 0.3132, 0.4399, 0.3132, 0.4399, 0.3132, 0.4399, 0.3132, 0.4399, 0.3132, 0.4399, 0.3132, 0.4399, 0.3132, 0.4399, 0.3132, 0.4399, 0.3132, 0.4399, 0.3132, 0.4399, 0.3132, 0.4399, 0.3132, 0.4399, 0.3132, 0.4399, 0.3132, 0.4399, 0.3132, 0.4399, 0.3132, 0.4399, 0.3132, 0.6441, 0.449, 0.6441, 0.449, 0.6441, 0.449, 0.6441, 0.449, 0.6441, 0.449, 0.6441, 0.449, 0.6441, 0.449, 0.4399, 0.3132, 0.4399, 0.3132, 0.4399, 0.3132, 0.4399, 0.3132, 0.4399, 0.3132, 0.4399, 0.3132, 0.4399, 0.3132, 0.6441, 0.449, 0.6441, 0.449, 0.6441, 0.449, 0.6441, 0.449, 0.6441, 0.449, 0.6441, 0.449, 0.6441, 0.449, 0.6441, 0.449, 0.6441, 0.449, 0.6441, 0.449, 0.4399, 0.3132, 0.4399, 0.3132, 0.4399, 0.3132, 0.4399, 0.3132, 0.4399, 0.3132, 0.4399, 0.3132, 0.4399, 0.3132, 0.6441, 0.449, 0.6441, 0.449, 0.6441, 0.449, 0.6441, 0.449, 0.6441, 0.449, 0.6441, 0.449, 0.6441, 0.449, 0.4399, 0.3132, 0.4399, 0.3132, 0.4399, 0.3132, 0.4399, 0.3132, 0.4399, 0.3132, 0.6441, 0.449, 0.6441, 0.449, 0.6441, 0.449, 0.6441, 0.449, 0.6441, 0.449, 0.4399, 0.3132, 0.4399, 0.3132, 0.4399, 0.3132, 0.4399, 0.3132, 0.4399, 0.3132, 0.4399, 0.3132, 0.4399, 0.3132, 0.4399, 0.3132, 0.4399, 0.3132, 0.4399, 0.3132, 0.4399, 0.3132, 0.4399, 0.3132, 0.4399, 0.3132, 0.4399, 0.3132, 0.4399, 0.3132, 0.4399, 0.3132, 0.4399, 0.3132, 0.4399, 0.3132, 0.4399, 0.3132, 0.4399, 0.3132, 0.4399, 0.3132, 0.6441, 0.449, 0.6441, 0.449, 0.6441, 0.449, 0.6441, 0.449, 0.6441, 0.449, 0.4399, 0.3132, 0.4399, 0.3132, 0.4399, 0.3132, 0.6441, 0.449, 0.6441, 0.449, 0.6441, 0.449, 0.6441, 0.449, 0.4399, 0.3132, 0.4399, 0.3132, 0.4399, 0.3132, 0.4399, 0.3132, 0.4399, 0.3132, 0.6441, 0.449, 0.6441, 0.449, 0.6441, 0.449, 0.6441, 0.449, 0.6441, 0.449, 0.4399, 0.3132, 0.4399, 0.3132, 0.4399, 0.3132, 0.6441, 0.449, 0.6441, 0.449, 0.6441, 0.449, 0.4399, 0.3132, 0.4399, 0.3132, 0.4399, 0.3132, 0.4399, 0.3132, 0.4399, 0.3132, 0.4399, 0.3132, 0.4399, 0.3132, 0.4399, 0.3132, 0.4399, 0.3132, 0.4399, 0.3132, 0.4399, 0.3132, 0.4399, 0.3132, 0.4399, 0.3132, 0.4399, 0.3132, 0.4399, 0.3132, 0.4399, 0.3132, 0.4399, 0.3132, 0.4399, 0.3132, 0.4399, 0.3132, 0.4399, 0.3132, 0.6441, 0.449, 0.6441, 0.449, 0.6441, 0.449, 0.6441, 0.449, 0.6441, 0.449, 0.6441, 0.449, 0.6441, 0.449, 0.6441, 0.449, 0.6441, 0.449, 0.6441, 0.449, 0.6441, 0.449, 0.6441, 0.449, 0.6441, 0.449, 0.6441, 0.449, 0.6441, 0.449, 0.6441, 0.449, 0.6441, 0.449, 0.6441, 0.449, 0.6441, 0.449, 0.6441, 0.449, 0.6441, 0.449, 0.6441, 0.449, 0.6441, 0.449, 0.6441, 0.449, 0.6441, 0.449, 0.6441, 0.449, 0.6441, 0.449, 0.6441, 0.449, 0.6441, 0.449, 0.6441, 0.449, 0.6441, 0.449, 0.6441, 0.449, 0.6441, 0.449, 0.6441, 0.449, 0.6441, 0.449, 0.6441, 0.449, 0.6441, 0.449, 0.6441, 0.449, 0.6441, 0.449, 0.6441, 0.449, 0.6441, 0.449, 0.6441, 0.449, 0.6441, 0.449, 0.6441, 0.449, 0.6441, 0.449, 0.6441, 0.449, 0.6441, 0.449, 0.6441, 0.449, 0.6441, 0.449, 0.6441, 0.449, 0.6441, 0.449, 0.6441, 0.449, 0.6441, 0.449, 0.6441, 0.449, 0.6441, 0.449, 0.6441, 0.449, 0.6441, 0.449, 0.6441, 0.449, 0.6441, 0.449, 0.6441, 0.449, 0.6441, 0.449, 0.6441, 0.449, 0.6441, 0.449, 0.6441, 0.449, 0.6441, 0.449, 0.6441, 0.449, 0.6441, 0.449, 0.6441, 0.449, 0.6441, 0.449, 0.6441, 0.449, 0.6441, 0.449, 0.6441, 0.449, 0.6441, 0.449, 0.6441, 0.449, 0.6441, 0.449, 0.6441, 0.449, 0.6441, 0.449, 0.6441, 0.449, 0.6441, 0.449, 0.6441, 0.449, 0.6441, 0.449, 0.6441, 0.449, 0.6441, 0.449, 0.6441, 0.449, 0.6441, 0.449, 0.6441, 0.449, 0.6441, 0.449, 0.6441, 0.449, 0.6441, 0.449, 0.6441, 0.449, 0.6441, 0.449, 0.6441, 0.449, 0.6441, 0.449, 0.6441, 0.449, 0.6441, 0.449, 0.6441, 0.449, 0.6441, 0.449, 0.6441, 0.449, 0.6441, 0.449, 0.6441, 0.449, 0.6441, 0.449, 0.6441, 0.449, 0.6441, 0.449, 0.6441, 0.449, 0.6441, 0.449, 0.6441, 0.449, 0.6441, 0.449, 0.6441, 0.449, 0.6441, 0.449, 0.6441, 0.449, 0.6441, 0.449, 0.6441, 0.449, 0.6441, 0.449, 0.6441, 0.449, 0.6441, 0.449, 0.6441, 0.449, 0.6441, 0.449, 0.6441, 0.449, 0.6441, 0.449, 0.6441, 0.449, 0.6441, 0.449, 0.6441, 0.449, 0.6441, 0.449, 0.6441, 0.449, 0.6441, 0.449, 0.6441, 0.449, 0.6441, 0.449, 0.6441, 0.449, 0.6441, 0.449, 0.6441, 0.449, 0.6441, 0.449, 0.6441, 0.449, 0.6441, 0.449, 0.6441, 0.449, 0.6441, 0.449, 0.6441, 0.449, 0.6441, 0.449, 0.6441, 0.449, 0.6441, 0.449, 0.6441, 0.449, 0.6441, 0.449, 0.6441, 0.449, 0.6441, 0.449, 0.4297, 0.3019, 0.4297, 0.3019, 0.4297, 0.3019, 0.4297, 0.3019, 0.4297, 0.3019, 0.4297, 0.3019, 0.4297, 0.3019, 0.4297, 0.3019, 0.4297, 0.3019, 0.4297, 0.3019, 0.4297, 0.3019, 0.4297, 0.3019, 0.4297, 0.3019, 0.4297, 0.3019, 0.4297, 0.3019, 0.4297, 0.3019, 0.4297, 0.3019, 0.4297, 0.3019, 0.4297, 0.3019, 0.4297, 0.3019, 0.4297, 0.3019, 0.4297, 0.3019, 0.4297, 0.3019, 0.4297, 0.3019, 0.4297, 0.3019, 0.4297, 0.3019, 0.4297, 0.3019, 0.4297, 0.3019, 0.4297, 0.3019, 0.4297, 0.3019, 0.4297, 0.3019, 0.4297, 0.3019, 0.4297, 0.3019, 0.4297, 0.3019, 0.4297, 0.3019, 0.4297, 0.3019, 0.4297, 0.3019, 0.4297, 0.3019, 0.4297, 0.3019, 0.4297, 0.3019, 0.4297, 0.3019, 0.4297, 0.3019, 0.4297, 0.3019, 0.4297, 0.3019, 0.4297, 0.3019, 0.4297, 0.3019, 0.4297, 0.3019, 0.4297, 0.3019, 0.4297, 0.3019, 0.4297, 0.3019, 0.4297, 0.3019, 0.4297, 0.3019, 0.4297, 0.3019, 0.4297, 0.3019, 0.4297, 0.3019, 0.4297, 0.3019, 0.4297, 0.3019, 0.4297, 0.3019, 0.4297, 0.3019, 0.4297, 0.3019, 0.4297, 0.3019, 0.4297, 0.3019, 0.4297, 0.3019, 0.4297, 0.3019, 0.4297, 0.3019, 0.4297, 0.3019, 0.4297, 0.3019, 0.4297, 0.3019, 0.4297, 0.3019, 0.4297, 0.3019, 0.4297, 0.3019, 0.4297, 0.3019, 0.4297, 0.3019, 0.4297, 0.3019, 0.4297, 0.3019, 0.4297, 0.3019, 0.4297, 0.3019, 0.4297, 0.3019, 0.4297, 0.3019, 0.4297, 0.3019, 0.4297, 0.3019, 0.4297, 0.3019, 0.4297, 0.3019, 0.4297, 0.3019, 0.4297, 0.3019, 0.4297, 0.3019, 0.4297, 0.3019, 0.4297, 0.3019, 0.4297, 0.3019, 0.4297, 0.3019, 0.4297, 0.3019, 0.4297, 0.3019, 0.4297, 0.3019, 0.4297, 0.3019, 0.4297, 0.3019, 0.4297, 0.3019, 0.4297, 0.3019, 0.4297, 0.3019, 0.4297, 0.3019, 0.4297, 0.3019, 0.4297, 0.3019, 0.4297, 0.3019, 0.4297, 0.3019, 0.4297, 0.3019, 0.4297, 0.3019, 0.4297, 0.3019, 0.4297, 0.3019, 0.4297, 0.3019, 0.4297, 0.3019, 0.4297, 0.3019, 0.4297, 0.3019, 0.4297, 0.3019, 0.4297, 0.3019, 0.4297, 0.3019, 0.4297, 0.3019, 0.4297, 0.3019, 0.4297, 0.3019, 0.4297, 0.3019, 0.4297, 0.3019, 0.4297, 0.3019, 0.4297, 0.3019, 0.4297, 0.3019, 0.4297, 0.3019, 0.4297, 0.3019, 0.4297, 0.3019, 0.4297, 0.3019, 0.4297, 0.3019, 0.4297, 0.3019, 0.4297, 0.3019, 0.4297, 0.3019, 0.4297, 0.3019, 0.4297, 0.3019, 0.4297, 0.3019, 0.4297, 0.3019, 0.4297, 0.3019, 0.4297, 0.3019, 0.4297, 0.3019, 0.4297, 0.3019, 0.4297, 0.3019, 0.4297, 0.3019, 0.4297, 0.3019, 0.4297, 0.3019, 0.4297, 0.3019, 0.4297, 0.3019, 0.4297, 0.3019, 0.4297, 0.3019, 0.4297, 0.3019, 0.4297, 0.3019, 0.4297, 0.3019, 0.4297, 0.3019, 0.4297, 0.3019, 0.4297, 0.3019, 0.4297, 0.3019, 0.4297, 0.3019, 0.4297, 0.3019, 0.4297, 0.3019, 0.4297, 0.3019, 0.4297, 0.3019, 0.4297, 0.3019, 0.4297, 0.3019, 0.4297, 0.3019, 0.4297, 0.3019, 0.4297, 0.3019, 0.4297, 0.3019, 0.4297, 0.3019, 0.4297, 0.3019, 0.4297, 0.3019, 0.4297, 0.3019, 0.4297, 0.3019, 0.4297, 0.3019, 0.4297, 0.3019, 0.4297, 0.3019, 0.4297, 0.3019, 0.4297, 0.3019, 0.4297, 0.3019, 0.4297, 0.3019, 0.4297, 0.3019, 0.4297, 0.3019, 0.4297, 0.3019, 0.4297, 0.3019, 0.4297, 0.3019, 0.4297, 0.3019, 0.4297, 0.3019, 0.4297, 0.3019, 0.4297, 0.3019, 0.4297, 0.3019, 0.4297, 0.3019, 0.4297, 0.3019, 0.4297, 0.3019, 0.4297, 0.3019, 0.4297, 0.3019, 0.4297, 0.3019, 0.4297, 0.3019, 0.4297, 0.3019, 0.4297, 0.3019, 0.4297, 0.3019, 0.4297, 0.3019, 0.4297, 0.3019, 0.4297, 0.3019, 0.4297, 0.3019, 0.4297, 0.3019, 0.4297, 0.3019, 0.4297, 0.3019, 0.4297, 0.3019, 0.4297, 0.3019, 0.4297, 0.3019, 0.4297, 0.3019, 0.4297, 0.3019, 0.4297, 0.3019, 0.4297, 0.3019, 0.4297, 0.3019, 0.4297, 0.3019, 0.4297, 0.3019, 0.4297, 0.3019, 0.4297, 0.3019, 0.4297, 0.3019, 0.4297, 0.3019, 0.4297, 0.3019, 0.4297, 0.3019, 0.4297, 0.3019, 0.4297, 0.3019, 0.4297, 0.3019, 0.4297, 0.3019, 0.4297, 0.3019, 0.4297, 0.3019, 0.4297, 0.3019, 0.4297, 0.3019, 0.4297, 0.3019, 0.4297, 0.3019, 0.4297, 0.3019, 0.4297, 0.3019, 0.4297, 0.3019, 0.4297, 0.3019, 0.4297, 0.3019, 0.4297, 0.3019, 0.4297, 0.3019, 0.4297, 0.3019, 0.4297, 0.3019, 0.4297, 0.3019, 0.4297, 0.3019, 0.4297, 0.3019, 0.4297, 0.3019, 0.4297, 0.3019, 0.4297, 0.3019, 0.4297, 0.3019, 0.4297, 0.3019, 0.4297, 0.3019, 0.4297, 0.3019, 0.4297, 0.3019, 0.4297, 0.3019, 0.4297, 0.3019, 0.4297, 0.3019, 0.4297, 0.3019, 0.4297, 0.3019, 0.4297, 0.3019, 0.4297, 0.3019, 0.4297, 0.3019, 0.4297, 0.3019, 0.4297, 0.3019, 0.4297, 0.3019, 0.4297, 0.3019, 0.4297, 0.3019, 0.4297, 0.3019, 0.4297, 0.3019, 0.4297, 0.3019, 0.4297, 0.3019, 0.4297, 0.3019, 0.4297, 0.3019, 0.4297, 0.3019, 0.4297, 0.3019, 0.4297, 0.3019, 0.4297, 0.3019, 0.4297, 0.3019, 0.4297, 0.3019, 0.4297, 0.3019, 0.4297, 0.3019, 0.4297, 0.3019, 0.4297, 0.3019, 0.4297, 0.3019, 0.4297, 0.3019, 0.4297, 0.3019, 0.4297, 0.3019, 0.4297, 0.3019, 0.4297, 0.3019, 0.4297, 0.3019, 0.4297, 0.3019, 0.4297, 0.3019, 0.4297, 0.3019, 0.4297, 0.3019, 0.4297, 0.3019, 0.4297, 0.3019, 0.4297, 0.3019, 0.4297, 0.3019, 0.4297, 0.3019, 0.4297, 0.3019, 0.4297, 0.3019, 0.4297, 0.3019, 0.4297, 0.3019, 0.4297, 0.3019, 0.4297, 0.3019, 0.4297, 0.3019, 0.4297, 0.3019, 0.4297, 0.3019, 0.4297, 0.3019, 0.4297, 0.3019, 0.4297, 0.3019, 0.4297, 0.3019, 0.4297, 0.3019, 0.4297, 0.3019, 0.4297, 0.3019, 0.4297, 0.3019, 0.4297, 0.3019, 0.4297, 0.3019, 0.4297, 0.3019, 0.4297, 0.3019, 0.4297, 0.3019, 0.4297, 0.3019, 0.4297, 0.3019, 0.4297, 0.3019, 0.4297, 0.3019, 0.4297, 0.3019, 0.4297, 0.3019, 0.4297, 0.3019, 0.4297, 0.3019, 0.4297, 0.3019, 0.4297, 0.3019, 0.4297, 0.3019, 0.4297, 0.3019, 0.4297, 0.3019, 0.4297, 0.3019, 0.4297, 0.3019, 0.4297, 0.3019, 0.4297, 0.3019, 0.4297, 0.3019, 0.4297, 0.3019, 0.4297, 0.3019, 0.4297, 0.3019, 0.4297, 0.3019, 0.4297, 0.3019, 0.4297, 0.3019, 0.4297, 0.3019, 0.4297, 0.3019, 0.4297, 0.3019, 0.4297, 0.3019, 0.4297, 0.3019, 0.4297, 0.3019, 0.4297, 0.3019, 0.4297, 0.3019, 0.4297, 0.3019, 0.4297, 0.3019, 0.4297, 0.3019, 0.4297, 0.3019, 0.4297, 0.3019, 0.4297, 0.3019, 0.4297, 0.3019, 0.4297, 0.3019, 0.4297, 0.3019, 0.4297, 0.3019, 0.4297, 0.3019, 0.4297, 0.3019, 0.4297, 0.3019, 0.4336, 0.3125, 0.4336, 0.3125, 0.4336, 0.3125, 0.4336, 0.3125, 0.4336, 0.3125, 0.4336, 0.3125, 0.4336, 0.3125, 0.4336, 0.3125, 0.4336, 0.3125, 0.4336, 0.3125, 0.4336, 0.3125, 0.4336, 0.3125, 0.4336, 0.3125, 0.4336, 0.3125, 0.4336, 0.3125, 0.4336, 0.3125, 0.4336, 0.3125, 0.4336, 0.3125, 0.4336, 0.3125, 0.4336, 0.3125, 0.4336, 0.3125, 0.4336, 0.3125, 0.4336, 0.3125, 0.4336, 0.3125, 0.4336, 0.3125, 0.4336, 0.3125, 0.4336, 0.3125, 0.4336, 0.3125, 0.4336, 0.3125, 0.4336, 0.3125, 0.4336, 0.3125, 0.4336, 0.3125, 0.4336, 0.3125, 0.4336, 0.3125, 0.4336, 0.3125, 0.4336, 0.3125, 0.4336, 0.3125, 0.4336, 0.3125, 0.4336, 0.3125, 0.4336, 0.3125, 0.4336, 0.3125, 0.4336, 0.3125, 0.4336, 0.3125, 0.4336, 0.3125, 0.4336, 0.3125, 0.4336, 0.3125, 0.4336, 0.3125, 0.4336, 0.3125, 0.4336, 0.3125, 0.4336, 0.3125, 0.4336, 0.3125, 0.4336, 0.3125, 0.4336, 0.3125, 0.4336, 0.3125, 0.4336, 0.3125, 0.4336, 0.3125, 0.4336, 0.3125, 0.4336, 0.3125, 0.4336, 0.3125, 0.4336, 0.3125, 0.4336, 0.3125, 0.4336, 0.3125, 0.4336, 0.3125, 0.4336, 0.3125, 0.4336, 0.3125, 0.4336, 0.3125, 0.4336, 0.3125, 0.4336, 0.3125, 0.4336, 0.3125, 0.4336, 0.3125, 0.4336, 0.3125, 0.4336, 0.3125, 0.4336, 0.3125, 0.4336, 0.3125, 0.4336, 0.3125, 0.4336, 0.3125, 0.4336, 0.3125, 0.4336, 0.3125, 0.4336, 0.3125, 0.4336, 0.3125, 0.4336, 0.3125, 0.4336, 0.3125, 0.4336, 0.3125, 0.4336, 0.3125, 0.4336, 0.3125, 0.4336, 0.3125, 0.4336, 0.3125, 0.4336, 0.3125, 0.4336, 0.3125, 0.4336, 0.3125, 0.4336, 0.3125, 0.4336, 0.3125, 0.4336, 0.3125, 0.4336, 0.3125, 0.4336, 0.3125, 0.4336, 0.3125, 0.4336, 0.3125, 0.4336, 0.3125, 0.4336, 0.3125, 0.4336, 0.3125, 0.4336, 0.3125, 0.4336, 0.3125, 0.4336, 0.3125, 0.4336, 0.3125, 0.4336, 0.3125, 0.4336, 0.3125, 0.4336, 0.3125, 0.4336, 0.3125, 0.4336, 0.3125, 0.4336, 0.3125, 0.4336, 0.3125, 0.4336, 0.3125, 0.4336, 0.3125, 0.4336, 0.3125, 0.4336, 0.3125, 0.4336, 0.3125, 0.4336, 0.3125, 0.4336, 0.3125, 0.4336, 0.3125, 0.4336, 0.3125, 0.4336, 0.3125, 0.4336, 0.3125, 0.4336, 0.3125, 0.4336, 0.3125, 0.4336, 0.3125, 0.4336, 0.3125, 0.4336, 0.3125, 0.4336, 0.3125, 0.4336, 0.3125, 0.4336, 0.3125, 0.4336, 0.3125, 0.4336, 0.3125, 0.4336, 0.3125, 0.4336, 0.3125, 0.4336, 0.3125, 0.4336, 0.3125, 0.4336, 0.3125, 0.4336, 0.3125, 0.4336, 0.3125, 0.4336, 0.3125, 0.4336, 0.3125, 0.4336, 0.3125, 0.4336, 0.3125, 0.4336, 0.3125, 0.4336, 0.3125, 0.4336, 0.3125, 0.4336, 0.3125, 0.4336, 0.3125, 0.4336, 0.3125, 0.4336, 0.3125, 0.4336, 0.3125, 0.4336, 0.3125, 0.4336, 0.3125, 0.4336, 0.3125, 0.4336, 0.3125, 0.4336, 0.3125, 0.4336, 0.3125, 0.4336, 0.3125, 0.4336, 0.3125, 0.4336, 0.3125, 0.4336, 0.3125, 0.4336, 0.3125, 0.4336, 0.3125, 0.4336, 0.3125, 0.4336, 0.3125, 0.4336, 0.3125, 0.4336, 0.3125, 0.4336, 0.3125, 0.4336, 0.3125, 0.4336, 0.3125, 0.4336, 0.3125, 0.4336, 0.3125, 0.4336, 0.3125, 0.4336, 0.3125, 0.4336, 0.3125, 0.4336, 0.3125, 0.4336, 0.3125, 0.4336, 0.3125, 0.4336, 0.3125, 0.4336, 0.3125, 0.4336, 0.3125, 0.4336, 0.3125, 0.4336, 0.3125, 0.4336, 0.3125, 0.4336, 0.3125, 0.4336, 0.3125, 0.4336, 0.3125, 0.4336, 0.3125, 0.4336, 0.3125, 0.4336, 0.3125, 0.4336, 0.3125, 0.4336, 0.3125, 0.4336, 0.3125, 0.4336, 0.3125, 0.4336, 0.3125, 0.4336, 0.3125, 0.4336, 0.3125, 0.4336, 0.3125, 0.4336, 0.3125, 0.4336, 0.3125, 0.4336, 0.3125, 0.4336, 0.3125, 0.4336, 0.3125, 0.4336, 0.3125, 0.4336, 0.3125, 0.4336, 0.3125, 0.4336, 0.3125, 0.4336, 0.3125, 0.4336, 0.3125, 0.4336, 0.3125, 0.4336, 0.3125, 0.4336, 0.3125, 0.4336, 0.3125, 0.4336, 0.3125, 0.4336, 0.3125, 0.4336, 0.3125, 0.4336, 0.3125, 0.4336, 0.3125, 0.4336, 0.3125, 0.4336, 0.3125, 0.4336, 0.3125, 0.4336, 0.3125, 0.4336, 0.3125, 0.4336, 0.3125, 0.4336, 0.3125, 0.4336, 0.3125, 0.4336, 0.3125, 0.4336, 0.3125, 0.4336, 0.3125, 0.4336, 0.3125, 0.4336, 0.3125, 0.4336, 0.3125, 0.4336, 0.3125, 0.4336, 0.3125, 0.4336, 0.3125, 0.4336, 0.3125, 0.4336, 0.3125, 0.4336, 0.3125, 0.4336, 0.3125, 0.4336, 0.3125, 0.4336, 0.3125, 0.4336, 0.3125, 0.4336, 0.3125, 0.4336, 0.3125, 0.4336, 0.3125, 0.4336, 0.3125, 0.4336, 0.3125, 0.4336, 0.3125, 0.4336, 0.3125, 0.4336, 0.3125, 0.4336, 0.3125, 0.4336, 0.3125, 0.4336, 0.3125, 0.4336, 0.3125, 0.4336, 0.3125, 0.4336, 0.3125, 0.4336, 0.3125, 0.4336, 0.3125, 0.4336, 0.3125, 0.4336, 0.3125, 0.4336, 0.3125, 0.4336, 0.3125, 0.4336, 0.3125, 0.4336, 0.3125, 0.4336, 0.3125, 0.4336, 0.3125, 0.4336, 0.3125, 0.4336, 0.3125, 0.4336, 0.3125, 0.4336, 0.3125, 0.4336, 0.3125, 0.4336, 0.3125, 0.4336, 0.3125, 0.4336, 0.3125, 0.4336, 0.3125, 0.4336, 0.3125, 0.4336, 0.3125, 0.4336, 0.3125, 0.4336, 0.3125, 0.4336, 0.3125, 0.4336, 0.3125, 0.4336, 0.3125, 0.4336, 0.3125, 0.4336, 0.3125, 0.4336, 0.3125, 0.4336, 0.3125, 0.4336, 0.3125, 0.4336, 0.3125, 0.4336, 0.3125, 0.4336, 0.3125, 0.4336, 0.3125, 0.4336, 0.3125, 0.4336, 0.3125, 0.4336, 0.3125, 0.4336, 0.3125, 0.4336, 0.3125, 0.4336, 0.3125, 0.4336, 0.3125, 0.4336, 0.3125, 0.4336, 0.3125, 0.4336, 0.3125, 0.4336, 0.3125, 0.4336, 0.3125, 0.4336, 0.3125, 0.4336, 0.3125, 0.4336, 0.3125, 0.4336, 0.3125, 0.4336, 0.3125, 0.4336, 0.3125, 0.4336, 0.3125, 0.4336, 0.3125, 0.4336, 0.3125, 0.4336, 0.3125, 0.4336, 0.3125, 0.4336, 0.3125, 0.4336, 0.3125, 0.4336, 0.3125, 0.4336, 0.3125, 0.4336, 0.3125, 0.4336, 0.3125, 0.4336, 0.3125, 0.4336, 0.3125, 0.4336, 0.3125, 0.4336, 0.3125, 0.4336, 0.3125, 0.4336, 0.3125, 0.4336, 0.3125, 0.4336, 0.3125, 0.4336, 0.3125, 0.4336, 0.3125, 0.4336, 0.3125, 0.4336, 0.3125, 0.4336, 0.3125, 0.4336, 0.3125, 0.4336, 0.3125, 0.4336, 0.3125, 0.4336, 0.3125, 0.4336, 0.3125, 0.4336, 0.3125, 0.4336, 0.3125, 0.4336, 0.3125, 0.4336, 0.3125, 0.4336, 0.3125, 0.4336, 0.3125, 0.4336, 0.3125, 0.4336, 0.3125, 0.4336, 0.3125, 0.4336, 0.3125, 0.4336, 0.3125, 0.4336, 0.3125, 0.4336, 0.3125, 0.4336, 0.3125, 0.4336, 0.3125, 0.4336, 0.3125, 0.4336, 0.3125, 0.4336, 0.3125, 0.4336, 0.3125, 0.4336, 0.3125, 0.4336, 0.3125, 0.4336, 0.3125, 0.4336, 0.3125, 0.4336, 0.3125, 0.4336, 0.3125, 0.4336, 0.3125, 0.4336, 0.3125, 0.4336, 0.3125, 0.4336, 0.3125, 0.4336, 0.3125, 0.4336, 0.3125, 0.4336, 0.3125, 0.4336, 0.3125, 0.4336, 0.3125, 0.4336, 0.3125, 0.4336, 0.3125, 0.4336, 0.3125, 0.4336, 0.3125, 0.4336, 0.3125, 0.4336, 0.3125, 0.4336, 0.3125, 0.4336, 0.3125, 0.4336, 0.3125, 0.4336, 0.3125, 0.4336, 0.3125, 0.4336, 0.3125, 0.4336, 0.3125, 0.4336, 0.3125, 0.4336, 0.3125, 0.4336, 0.3125, 0.4336, 0.3125, 0.4336, 0.3125, 0.4336, 0.3125, 0.4336, 0.3125, 0.4336, 0.3125, 0.4336, 0.3125, 0.4336, 0.3125, 0.4336, 0.3125, 0.4336, 0.3125, 0.4336, 0.3125, 0.4336, 0.3125, 0.4336, 0.3125, 0.4336, 0.3125, 0.4336, 0.3125, 0.4336, 0.3125, 0.4336, 0.3125, 0.4336, 0.3125, 0.4336, 0.3125, 0.4336, 0.3125, 0.4336, 0.3125, 0.4336, 0.3125, 0.4336, 0.3125, 0.4336, 0.3125, 0.4336, 0.3125, 0.4336, 0.3125, 0.4336, 0.3125, 0.4336, 0.3125, 0.4336, 0.3125, 0.4336, 0.3125, 0.4336, 0.3125, 0.4336, 0.3125, 0.4336, 0.3125, 0.4336, 0.3125, 0.4336, 0.3125, 0.4336, 0.3125, 0.4336, 0.3125, 0.4336, 0.3125, 0.4336, 0.3125, 0.4336, 0.3125, 0.4336, 0.3125, 0.4336, 0.3125, 0.4336, 0.3125, 0.4336, 0.3125, 0.4336, 0.3125, 0.4336, 0.3125, 0.4336, 0.3125, 0.4336, 0.3125, 0.4336, 0.3125, 0.4336, 0.3125, 0.4336, 0.3125, 0.4336, 0.3125, 0.4336, 0.3125, 0.4336, 0.3125, 0.4336, 0.3125, 0.4336, 0.3125, 0.4336, 0.3125, 0.4336, 0.3125, 0.4336, 0.3125, 0.4336, 0.3125, 0.4336, 0.3125, 0.4336, 0.3125, 0.4336, 0.3125, 0.4336, 0.3125, 0.4336, 0.3125, 0.4336, 0.3125, 0.4336, 0.3125, 0.4336, 0.3125, 0.4336, 0.3125, 0.4336, 0.3125, 0.4336, 0.3125, 0.4336, 0.3125, 0.4336, 0.3125, 0.4336, 0.3125, 0.4336, 0.3125, 0.4336, 0.3125, 0.4336, 0.3125, 0.4336, 0.3125, 0.4336, 0.3125, 0.4336, 0.3125, 0.4336, 0.3125, 0.4336, 0.3125, 0.4336, 0.3125, 0.4336, 0.3125, 0.4336, 0.3125, 0.4336, 0.3125, 0.4336, 0.3125, 0.4336, 0.3125, 0.4336, 0.3125, 0.4336, 0.3125, 0.4336, 0.3125, 0.4336, 0.3125, 0.4336, 0.3125, 0.4336, 0.3125, 0.4336, 0.3125, 0.4336, 0.3125, 0.4336, 0.3125, 0.4336, 0.3125, 0.4336, 0.3125, 0.4336, 0.3125, 0.4336, 0.3125, 0.4336, 0.3125, 0.4336, 0.3125, 0.4336, 0.3125, 0.4336, 0.3125, 0.4336, 0.3125, 0.4336, 0.3125, 0.4336, 0.3125, 0.4336, 0.3125, 0.4336, 0.3125, 0.4336, 0.3125, 0.4336, 0.3125, 0.4336, 0.3125, 0.4336, 0.3125, 0.4336, 0.3125, 0.4336, 0.3125, 0.4336, 0.3125, 0.4336, 0.3125, 0.4336, 0.3125, 0.4336, 0.3125, 0.4336, 0.3125, 0.4336, 0.3125, 0.4336, 0.3125, 0.4336, 0.3125, 0.4336, 0.3125, 0.4336, 0.3125, 0.4336, 0.3125, 0.4336, 0.3125, 0.4336, 0.3125, 0.4336, 0.3125, 0.4336, 0.3125, 0.4336, 0.3125, 0.4336, 0.3125, 0.4336, 0.3125, 0.4336, 0.3125, 0.4336, 0.3125, 0.4336, 0.3125, 0.4336, 0.3125, 0.4336, 0.3125, 0.4336, 0.3125, 0.4336, 0.3125, 0.4336, 0.3125, 0.4336, 0.3125, 0.4336, 0.3125, 0.4336, 0.3125, 0.4336, 0.3125, 0.4336, 0.3125, 0.4336, 0.3125, 0.4336, 0.3125, 0.4336, 0.3125, 0.4336, 0.3125, 0.4336, 0.3125, 0.4336, 0.3125, 0.4336, 0.3125, 0.4336, 0.3125, 0.4336, 0.3125, 0.4336, 0.3125, 0.4336, 0.3125, 0.4336, 0.3125, 0.4336, 0.3125, 0.4336, 0.3125, 0.4336, 0.3125, 0.4336, 0.3125, 0.4336, 0.3125, 0.4336, 0.3125, 0.4336, 0.3125, 0.4336, 0.3125, 0.4336, 0.3125, 0.4336, 0.3125, 0.4336, 0.3125, 0.4336, 0.3125, 0.4336, 0.3125, 0.4336, 0.3125, 0.4336, 0.3125, 0.4336, 0.3125, 0.4336, 0.3125, 0.4336, 0.3125, 0.4336, 0.3125, 0.4336, 0.3125, 0.4336, 0.3125, 0.4336, 0.3125, 0.4336, 0.3125, 0.4336, 0.3125, 0.4336, 0.3125, 0.4336, 0.3125, 0.4336, 0.3125, 0.4336, 0.3125, 0.4336, 0.3125, 0.4336, 0.3125, 0.4336, 0.3125, 0.4336, 0.3125, 0.4336, 0.3125, 0.4336, 0.3125, 0.4336, 0.3125, 0.4336, 0.3125, 0.4336, 0.3125, 0.4336, 0.3125, 0.4336, 0.3125, 0.4336, 0.3125, 0.4336, 0.3125, 0.4336, 0.3125, 0.4336, 0.3125, 0.4336, 0.3125, 0.4336, 0.3125, 0.4336, 0.3125, 0.4336, 0.3125, 0.4336, 0.3125, 0.4336, 0.3125, 0.4336, 0.3125, 0.4336, 0.3125, 0.4336, 0.3125, 0.4336, 0.3125, 0.4336, 0.3125, 0.4336, 0.3125, 0.4336, 0.3125, 0.4336, 0.3125, 0.4336, 0.3125, 0.4336, 0.3125, 0.4336, 0.3125, 0.4336, 0.3125, 0.4336, 0.3125, 0.4336, 0.3125, 0.4336, 0.3125, 0.4336, 0.3125, 0.4336, 0.3125, 0.4336, 0.3125, 0.4336, 0.3125, 0.4336, 0.3125, 0.4336, 0.3125, 0.4336, 0.3125, 0.4336, 0.3125, 0.4336, 0.3125, 0.4336, 0.3125, 0.4336, 0.3125, 0.4336, 0.3125, 0.4336, 0.3125, 0.4336, 0.3125, 0.4336, 0.3125, 0.4336, 0.3125, 0.4336, 0.3125, 0.4336, 0.3125, 0.4336, 0.3125, 0.4336, 0.3125, 0.4336, 0.3125, 0.4336, 0.3125, 0.4336, 0.3125, 0.4336, 0.3125, 0.4336, 0.3125, 0.4336, 0.3125, 0.4336, 0.3125, 0.4336, 0.3125, 0.4336, 0.3125, 0.4336, 0.3125, 0.4336, 0.3125, 0.4336, 0.3125, 0.4336, 0.3125, 0.4336, 0.3125, 0.4336, 0.3125, 0.4336, 0.3125, 0.4336, 0.3125, 0.4336, 0.3125, 0.4336, 0.3125, 0.4336, 0.3125, 0.4336, 0.3125, 0.4336, 0.3125, 0.4336, 0.3125, 0.4336, 0.3125, 0.4336, 0.3125, 0.4336, 0.3125, 0.4336, 0.3125, 0.4336, 0.3125, 0.4336, 0.3125, 0.4336, 0.3125, 0.4336, 0.3125, 0.4336, 0.3125, 0.4336, 0.3125, 0.4336, 0.3125, 0.4336, 0.3125, 0.4336, 0.3125, 0.4336, 0.3125, 0.4336, 0.3125, 0.4336, 0.3125, 0.4336, 0.3125, 0.4336, 0.3125, 0.4336, 0.3125])
me_cylinder.materials.append(mat_darkwood)
me_cylinder.materials.append(mat_lightwood)
me_cylinder.use_remesh_fix_poles = True
me_cylinder.use_remesh_preserve_attributes = False
me_cylinder.update()

# ---- objects
ob_cylinder = bpy.data.objects.new('Cylinder', me_cylinder)

# ---- transforms, parenting, visibility, modifiers, constraints
ob_cylinder.location = (0.0, 0.0, 0.0)
ob_cylinder.rotation_euler = (1.571, 0.0, 0.0)
ob_cylinder.scale = (1.0, 1.0, 3.254)

# ---- collection membership
col_collection.objects.link(ob_cylinder)

# ---- scene / render settings (as saved in the file)
scene.frame_start = 1; scene.frame_end = 250; scene.frame_set(22)
scene.render.engine = 'BLENDER_EEVEE_NEXT'
scene.cycles.sampling_pattern = 'TABULATED_SOBOL'
scene.cycles.use_light_tree = False
scene.view_settings.view_transform = 'Filmic'
bpy.context.view_layer.update()

# ---- added for rendering (the .blend has no active camera and no usable light): camera, sun
cam_auto = bpy.data.cameras.new('AutoCamera')
cam_auto.lens = 50.0
cam_auto.sensor_width = 36.0
cam_auto.clip_end = 1000.0
ob_auto_camera = bpy.data.objects.new('AutoCamera', cam_auto)
scene.collection.objects.link(ob_auto_camera)
ob_auto_camera.location = (10.6984, -11.8214, 7.3277)
ob_auto_camera.rotation_euler = (1.09748, -7.21219e-08, 0.694738)
scene.camera = ob_auto_camera
light_auto_sun = bpy.data.lights.new('AutoSun', 'SUN')
light_auto_sun.energy = 3.0
light_auto_sun.angle = 0.0523599
ob_auto_sun = bpy.data.objects.new('AutoSun', light_auto_sun)
scene.collection.objects.link(ob_auto_sun)
ob_auto_sun.rotation_euler = (0.872665, 0.174533, 0.523599)
bpy.context.view_layer.update()
